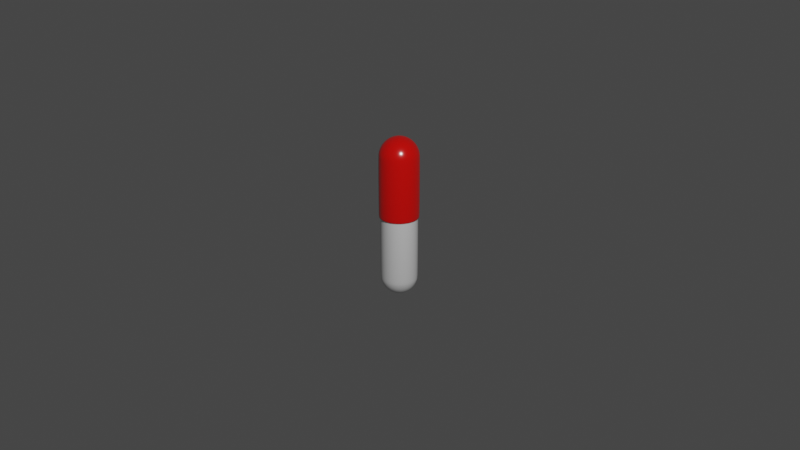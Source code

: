 # Source: pill.blend  (saved by Blender 2.83.20; exported with 4.5.12 LTS)
import bpy
from mathutils import Matrix  # noqa: F401  (used for matrix-valued properties, if any)

bpy.ops.wm.read_factory_settings(use_empty=True)
scene = bpy.context.scene
scene.name = 'Scene'

# ---- collections
col_collection = bpy.data.collections.new('Collection'); scene.collection.children.link(col_collection)
col_pill = bpy.data.collections.new('Pill'); scene.collection.children.link(col_pill)

# ---- materials (node trees are filled in below, after node groups)
mat_material_002 = bpy.data.materials.new('Material.002')
mat_material_002.use_transparent_shadow = False
mat_material_001 = bpy.data.materials.new('Material.001')
mat_material_001.use_transparent_shadow = False

# ---- node groups
ng_auto_smooth = bpy.data.node_groups.new('Auto Smooth', 'GeometryNodeTree')
_s = ng_auto_smooth.interface.new_socket(name='Geometry', in_out='OUTPUT', socket_type='NodeSocketGeometry')
_s = ng_auto_smooth.interface.new_socket(name='Geometry', in_out='INPUT', socket_type='NodeSocketGeometry')
_s = ng_auto_smooth.interface.new_socket(name='Angle', in_out='INPUT', socket_type='NodeSocketFloat')
_s.subtype = 'ANGLE'
_s.min_value = 0.0
_s.max_value = 3.142
ng_auto_smooth.is_modifier = True
_N = ng_auto_smooth.nodes; _L = ng_auto_smooth.links
n0 = _N.new('NodeGroupOutput'); n0.name = 'Group Output'; n0.location = (480, -100)
n1 = _N.new('NodeGroupInput'); n1.name = 'Group Input'; n1.location = (-420, -300)
n2 = _N.new('NodeGroupInput'); n2.name = 'Group Input.001'; n2.location = (-60, -100)
n3 = _N.new('GeometryNodeSetShadeSmooth'); n3.name = 'Set Shade Smooth'; n3.location = (120, -100)
n3.domain = 'EDGE'
n4 = _N.new('GeometryNodeSetShadeSmooth'); n4.name = 'Set Shade Smooth.001'; n4.location = (300, -100)
n5 = _N.new('GeometryNodeInputMeshEdgeAngle'); n5.name = 'Edge Angle'; n5.location = (-420, -220)
n6 = _N.new('GeometryNodeInputEdgeSmooth'); n6.name = 'Is Edge Smooth'; n6.location = (-60, -160)
n7 = _N.new('GeometryNodeInputShadeSmooth'); n7.name = 'Is Face Smooth'; n7.location = (-240, -340)
n8 = _N.new('FunctionNodeBooleanMath'); n8.name = 'Boolean Math'; n8.location = (-60, -220)
n9 = _N.new('FunctionNodeCompare'); n9.name = 'Compare'; n9.location = (-240, -180)
n9.operation = 'LESS_EQUAL'
_L.new(n5.outputs[0], n9.inputs[0])
_L.new(n4.outputs[0], n0.inputs[0])
_L.new(n1.outputs[1], n9.inputs[1])
_L.new(n9.outputs[0], n8.inputs[0])
_L.new(n7.outputs[0], n8.inputs[1])
_L.new(n2.outputs[0], n3.inputs[0])
_L.new(n6.outputs[0], n3.inputs[1])
_L.new(n3.outputs[0], n4.inputs[0])
_L.new(n8.outputs[0], n3.inputs[2])
n0.is_active_output = True

# ---- material node trees
mat_material_002.use_nodes = True; mat_material_002.node_tree.nodes.clear()
_N = mat_material_002.node_tree.nodes; _L = mat_material_002.node_tree.links
n0 = _N.new('ShaderNodeBsdfPrincipled'); n0.name = 'Principled BSDF'; n0.location = (10, 300)
n0.distribution = 'GGX'
n0.subsurface_method = 'BURLEY'
n0.inputs[0].default_value = (0.8, 0.001717, 0.0, 1.0)
n0.inputs[2].default_value = 0.2083
n0.inputs[3].default_value = 1.45
n0.inputs[13].default_value = 0.85
n0.inputs[27].default_value = (0.0, 0.0, 0.0, 1.0)
n0.inputs[28].default_value = 1.0
n1 = _N.new('ShaderNodeOutputMaterial'); n1.name = 'Material Output'; n1.location = (300, 300)
_L.new(n0.outputs[0], n1.inputs[0])
n1.is_active_output = True
mat_material_001.use_nodes = True; mat_material_001.node_tree.nodes.clear()
_N = mat_material_001.node_tree.nodes; _L = mat_material_001.node_tree.links
n0 = _N.new('ShaderNodeBsdfPrincipled'); n0.name = 'Principled BSDF'; n0.location = (10, 300)
n0.distribution = 'GGX'
n0.subsurface_method = 'BURLEY'
n0.inputs[2].default_value = 0.2583
n0.inputs[3].default_value = 1.45
n0.inputs[13].default_value = 0.8
n0.inputs[27].default_value = (0.0, 0.0, 0.0, 1.0)
n0.inputs[28].default_value = 1.0
n1 = _N.new('ShaderNodeOutputMaterial'); n1.name = 'Material Output'; n1.location = (300, 300)
_L.new(n0.outputs[0], n1.inputs[0])
n1.is_active_output = True

# ---- world
world_world = bpy.data.worlds.new('World'); scene.world = world_world
world_world.use_nodes = True; world_world.node_tree.nodes.clear()
_N = world_world.node_tree.nodes; _L = world_world.node_tree.links
n0 = _N.new('ShaderNodeOutputWorld'); n0.name = 'World Output'; n0.location = (300, 300)
n1 = _N.new('ShaderNodeBackground'); n1.name = 'Background'; n1.location = (10, 300)
n1.inputs[0].default_value = (0.05088, 0.05088, 0.05088, 1.0)
_L.new(n1.outputs[0], n0.inputs[0])
n0.is_active_output = True
world_world.color = (0.05088, 0.05088, 0.05088)
world_world.use_sun_shadow = False
world_world.sun_shadow_jitter_overblur = 0.0

# ---- cameras
cam_camera = bpy.data.cameras.new('Camera')
cam_camera.clip_end = 100.0
cam_camera.ortho_scale = 7.314

# ---- lights
light_light = bpy.data.lights.new('Light', 'POINT')
light_light.transmission_factor = 0.0
light_light.energy = 1000.0
light_light.shadow_soft_size = 0.1
light_light.shadow_maximum_resolution = 0.006
light_light.use_absolute_resolution = True

# ---- meshes
me_sphere_001 = bpy.data.meshes.new('Sphere.001')
me_sphere_001.from_pydata([(-7.131e-15, 1.08, 6.556), (1.843e-08, 1.06, 6.767), (3.614e-08, 0.9981, 6.969), (5.247e-08, 0.8983, 7.156), (6.679e-08, 0.7639, 7.32), (7.853e-08, 0.6002, 7.454), (8.726e-08, 0.4134, 7.554), (9.263e-08, 0.2108, 7.616), (-0.4134, 0.9981, 6.556), (-0.4055, 0.979, 6.767), (-0.382, 0.9222, 6.969), (-0.3438, 0.8299, 7.156), (-0.2923, 0.7058, 7.32), (-0.2297, 0.5545, 7.454), (-0.1582, 0.382, 7.554), (-0.08066, 0.1947, 7.616), (-0.7639, 0.7639, 6.556), (-0.7493, 0.7493, 6.767), (-0.7058, 0.7058, 6.969), (-0.6352, 0.6352, 7.156), (-0.5402, 0.5402, 7.32), (-0.4244, 0.4244, 7.454), (-0.2923, 0.2923, 7.554), (-0.149, 0.149, 7.616), (-0.9981, 0.4134, 6.556), (-0.979, 0.4055, 6.767), (-0.9222, 0.382, 6.969), (-0.8299, 0.3438, 7.156), (-0.7058, 0.2923, 7.32), (-0.5545, 0.2297, 7.454), (-0.382, 0.1582, 7.554), (-0.1947, 0.08066, 7.616), (-1.08, -4.776e-07, 6.556), (-1.06, -4.132e-07, 6.767), (-0.9981, -4.776e-07, 6.969), (-0.8983, -4.454e-07, 7.156), (-0.7639, -4.293e-07, 7.32), (-0.6002, -4.132e-07, 7.454), (-0.4134, -4.293e-07, 7.554), (-0.2108, -3.729e-07, 7.616), (-0.9981, -0.4134, 6.556), (-0.979, -0.4055, 6.767), (-0.9222, -0.382, 6.969), (-0.8299, -0.3438, 7.156), (-0.7058, -0.2923, 7.32), (-0.5545, -0.2297, 7.454), (-0.382, -0.1582, 7.554), (-0.1947, -0.08066, 7.616), (-0.7639, -0.7639, 6.556), (-0.7493, -0.7493, 6.767), (-0.7058, -0.7058, 6.969), (-0.6352, -0.6352, 7.156), (-0.5402, -0.5402, 7.32), (-0.4244, -0.4244, 7.454), (-0.2923, -0.2923, 7.554), (-0.149, -0.149, 7.616), (-0.4134, -0.9981, 6.556), (-0.4055, -0.979, 6.767), (-0.382, -0.9222, 6.969), (-0.3438, -0.8299, 7.156), (-0.2923, -0.7058, 7.32), (-0.2297, -0.5545, 7.454), (-0.1582, -0.382, 7.554), (-0.08066, -0.1947, 7.616), (2.517e-07, -1.08, 6.556), (1.735e-07, -1.06, 6.767), (3.2e-07, -0.9981, 6.969), (3.041e-07, -0.8983, 7.156), (1.575e-07, -0.7639, 7.32), (2.497e-07, -0.6002, 7.454), (2.745e-07, -0.4134, 7.554), (1.511e-07, -0.2108, 7.616), (9.445e-08, -3.52e-07, 7.636), (0.4134, -0.9981, 6.556), (0.4055, -0.979, 6.767), (0.382, -0.9222, 6.969), (0.3438, -0.8299, 7.156), (0.2923, -0.7058, 7.32), (0.2297, -0.5545, 7.454), (0.1582, -0.382, 7.554), (0.08066, -0.1947, 7.616), (0.7639, -0.7639, 6.556), (0.7493, -0.7493, 6.767), (0.7058, -0.7058, 6.969), (0.6352, -0.6352, 7.156), (0.5402, -0.5402, 7.32), (0.4244, -0.4244, 7.454), (0.2923, -0.2923, 7.554), (0.149, -0.149, 7.616), (0.9981, -0.4134, 6.556), (0.979, -0.4055, 6.767), (0.9222, -0.382, 6.969), (0.8299, -0.3438, 7.156), (0.7058, -0.2923, 7.32), (0.5545, -0.2297, 7.454), (0.382, -0.1582, 7.554), (0.1947, -0.08066, 7.616), (1.08, 6.98e-08, 6.556), (1.06, -5.899e-08, 6.767), (0.9981, 6.98e-08, 6.969), (0.8983, 1.02e-07, 7.156), (0.7639, -9.119e-08, 7.32), (0.6002, -7.509e-08, 7.454), (0.4134, -1.073e-07, 7.554), (0.2108, -2.844e-07, 7.616), (0.9981, 0.4134, 6.556), (0.979, 0.4055, 6.767), (0.9222, 0.382, 6.969), (0.8299, 0.3438, 7.156), (0.7058, 0.2923, 7.32), (0.5545, 0.2297, 7.454), (0.382, 0.1582, 7.554), (0.1947, 0.08066, 7.616), (0.7639, 0.7639, 6.556), (0.7493, 0.7493, 6.767), (0.7058, 0.7058, 6.969), (0.6352, 0.6352, 7.156), (0.5402, 0.5402, 7.32), (0.4244, 0.4244, 7.454), (0.2923, 0.2923, 7.554), (0.149, 0.149, 7.616), (0.4134, 0.9981, 6.556), (0.4055, 0.979, 6.767), (0.382, 0.9222, 6.969), (0.3438, 0.8299, 7.156), (0.2923, 0.7058, 7.32), (0.2297, 0.5545, 7.454), (0.1582, 0.382, 7.554), (0.08066, 0.1947, 7.616), (-3.221e-07, 1.08, 3.321), (-0.4134, 0.9981, 3.321), (-0.7639, 0.7639, 3.321), (-0.9981, 0.4134, 3.321), (-1.08, -4.776e-07, 3.321), (-0.9981, -0.4134, 3.321), (-0.7639, -0.7639, 3.321), (-0.4134, -0.9981, 3.321), (-7.047e-08, -1.08, 3.321), (0.4134, -0.9981, 3.321), (0.7639, -0.7639, 3.321), (0.9981, -0.4134, 3.321), (1.08, 6.98e-08, 3.321), (0.9981, 0.4134, 3.321), (0.7639, 0.7639, 3.321), (0.4134, 0.9981, 3.321), (-4.606e-10, 0.9725, 6.551), (1.661e-08, 0.9536, 6.746), (3.257e-08, 0.8981, 6.929), (4.728e-08, 0.8081, 7.097), (6.016e-08, 0.6869, 7.244), (7.073e-08, 0.5393, 7.365), (7.857e-08, 0.371, 7.455), (8.339e-08, 0.1884, 7.51), (-0.3721, 0.8984, 6.551), (-0.3649, 0.881, 6.746), (-0.3437, 0.8298, 6.929), (-0.3092, 0.7466, 7.097), (-0.2629, 0.6346, 7.244), (-0.2064, 0.4982, 7.365), (-0.142, 0.3427, 7.455), (-0.07211, 0.1741, 7.51), (-0.6876, 0.6876, 6.551), (-0.6743, 0.6743, 6.746), (-0.6351, 0.6351, 6.929), (-0.5714, 0.5714, 7.097), (-0.4857, 0.4857, 7.244), (-0.3813, 0.3813, 7.365), (-0.2623, 0.2623, 7.455), (-0.1332, 0.1332, 7.51), (-0.8984, 0.3721, 6.551), (-0.881, 0.3649, 6.746), (-0.8298, 0.3437, 6.929), (-0.7466, 0.3092, 7.097), (-0.6346, 0.2629, 7.244), (-0.4982, 0.2064, 7.365), (-0.3427, 0.142, 7.455), (-0.1741, 0.07211, 7.51), (-0.9725, -4.776e-07, 6.551), (-0.9536, -4.132e-07, 6.746), (-0.8981, -4.776e-07, 6.929), (-0.8081, -4.454e-07, 7.097), (-0.6869, -4.293e-07, 7.244), (-0.5393, -4.132e-07, 7.365), (-0.371, -4.293e-07, 7.455), (-0.1884, -3.729e-07, 7.51), (-0.8984, -0.3721, 6.551), (-0.881, -0.3649, 6.746), (-0.8298, -0.3437, 6.929), (-0.7466, -0.3092, 7.097), (-0.6346, -0.2629, 7.244), (-0.4982, -0.2064, 7.365), (-0.3427, -0.142, 7.455), (-0.1741, -0.07211, 7.51), (-0.6876, -0.6876, 6.551), (-0.6743, -0.6743, 6.746), (-0.6351, -0.6351, 6.929), (-0.5714, -0.5714, 7.097), (-0.4857, -0.4857, 7.244), (-0.3813, -0.3813, 7.365), (-0.2623, -0.2623, 7.455), (-0.1332, -0.1332, 7.51), (-0.3721, -0.8984, 6.551), (-0.3649, -0.881, 6.746), (-0.3437, -0.8298, 6.929), (-0.3092, -0.7466, 7.097), (-0.2629, -0.6346, 7.244), (-0.2064, -0.4982, 7.365), (-0.142, -0.3427, 7.455), (-0.07211, -0.1741, 7.51), (2.512e-07, -0.9725, 6.551), (1.717e-07, -0.9536, 6.746), (3.164e-07, -0.8981, 6.929), (2.989e-07, -0.8081, 7.097), (1.508e-07, -0.6869, 7.244), (2.419e-07, -0.5393, 7.365), (2.658e-07, -0.371, 7.455), (1.419e-07, -0.1884, 7.51), (8.5e-08, -3.52e-07, 7.528), (0.3721, -0.8984, 6.551), (0.3649, -0.881, 6.746), (0.3437, -0.8298, 6.929), (0.3092, -0.7466, 7.097), (0.2629, -0.6346, 7.244), (0.2064, -0.4982, 7.365), (0.142, -0.3427, 7.455), (0.07211, -0.1741, 7.51), (0.6876, -0.6876, 6.551), (0.6743, -0.6743, 6.746), (0.6351, -0.6351, 6.929), (0.5714, -0.5714, 7.097), (0.4857, -0.4857, 7.244), (0.3813, -0.3813, 7.365), (0.2623, -0.2623, 7.455), (0.1332, -0.1332, 7.51), (0.8984, -0.3721, 6.551), (0.881, -0.3649, 6.746), (0.8298, -0.3437, 6.929), (0.7466, -0.3092, 7.097), (0.6346, -0.2629, 7.244), (0.4982, -0.2064, 7.365), (0.3427, -0.142, 7.455), (0.1741, -0.07211, 7.51), (0.9725, 6.98e-08, 6.551), (0.9536, -5.899e-08, 6.746), (0.8981, 6.98e-08, 6.929), (0.8081, 1.02e-07, 7.097), (0.6869, -9.119e-08, 7.244), (0.5393, -7.509e-08, 7.365), (0.371, -1.073e-07, 7.455), (0.1884, -2.844e-07, 7.51), (0.8984, 0.3721, 6.551), (0.881, 0.3649, 6.746), (0.8298, 0.3437, 6.929), (0.7466, 0.3092, 7.097), (0.6346, 0.2629, 7.244), (0.4982, 0.2064, 7.365), (0.3427, 0.142, 7.455), (0.1741, 0.07211, 7.51), (0.6876, 0.6876, 6.551), (0.6743, 0.6743, 6.746), (0.6351, 0.6351, 6.929), (0.5714, 0.5714, 7.097), (0.4857, 0.4857, 7.244), (0.3813, 0.3813, 7.365), (0.2623, 0.2623, 7.455), (0.1332, 0.1332, 7.51), (0.3721, 0.8984, 6.551), (0.3649, 0.881, 6.746), (0.3437, 0.8298, 6.929), (0.3092, 0.7466, 7.097), (0.2629, 0.6346, 7.244), (0.2064, 0.4982, 7.365), (0.142, 0.3427, 7.455), (0.07211, 0.1741, 7.51), (-3.221e-07, 0.9723, 3.321), (-0.3721, 0.8983, 3.321), (-0.6875, 0.6875, 3.321), (-0.8983, 0.3721, 3.321), (-0.9723, -4.776e-07, 3.321), (-0.8983, -0.3721, 3.321), (-0.6875, -0.6875, 3.321), (-0.3721, -0.8983, 3.321), (-7.047e-08, -0.9723, 3.321), (0.3721, -0.8983, 3.321), (0.6875, -0.6875, 3.321), (0.8983, -0.3721, 3.321), (0.9723, 6.98e-08, 3.321), (0.8983, 0.3721, 3.321), (0.6875, 0.6875, 3.321), (0.3721, 0.8983, 3.321), (-3.221e-07, 0.9863, 3.321), (-0.3774, 0.9112, 3.321), (-0.6974, 0.6974, 3.321), (-0.9112, 0.3774, 3.321), (-0.9863, -4.776e-07, 3.321), (-0.9112, -0.3774, 3.321), (-0.6974, -0.6974, 3.321), (-0.3774, -0.9112, 3.321), (-7.047e-08, -0.9863, 3.321), (0.3774, -0.9112, 3.321), (0.6974, -0.6974, 3.321), (0.9112, -0.3774, 3.321), (0.9863, 6.98e-08, 3.321), (0.9112, 0.3774, 3.321), (0.6974, 0.6974, 3.321), (0.3774, 0.9112, 3.321), (-3.221e-07, 1.061, 3.321), (-0.406, 0.9802, 3.321), (-0.7502, 0.7502, 3.321), (-0.9802, 0.406, 3.321), (-1.061, -4.776e-07, 3.321), (-0.9802, -0.406, 3.321), (-0.7502, -0.7502, 3.321), (-0.406, -0.9802, 3.321), (-7.047e-08, -1.061, 3.321), (0.406, -0.9802, 3.321), (0.7502, -0.7502, 3.321), (0.9802, -0.406, 3.321), (1.061, 6.98e-08, 3.321), (0.9802, 0.406, 3.321), (0.7502, 0.7502, 3.321), (0.406, 0.9802, 3.321)], [], [(7, 6, 14, 15), (72, 7, 15), (1, 0, 8, 9), (2, 1, 9, 10), (3, 2, 10, 11), (4, 3, 11, 12), (5, 4, 12, 13), (6, 5, 13, 14), (14, 13, 21, 22), (15, 14, 22, 23), (72, 15, 23), (9, 8, 16, 17), (10, 9, 17, 18), (11, 10, 18, 19), (12, 11, 19, 20), (13, 12, 20, 21), (18, 17, 25, 26), (19, 18, 26, 27), (20, 19, 27, 28), (21, 20, 28, 29), (22, 21, 29, 30), (23, 22, 30, 31), (72, 23, 31), (17, 16, 24, 25), (30, 29, 37, 38), (31, 30, 38, 39), (72, 31, 39), (25, 24, 32, 33), (26, 25, 33, 34), (27, 26, 34, 35), (28, 27, 35, 36), (29, 28, 36, 37), (35, 34, 42, 43), (36, 35, 43, 44), (37, 36, 44, 45), (38, 37, 45, 46), (39, 38, 46, 47), (72, 39, 47), (33, 32, 40, 41), (34, 33, 41, 42), (47, 46, 54, 55), (72, 47, 55), (41, 40, 48, 49), (42, 41, 49, 50), (43, 42, 50, 51), (44, 43, 51, 52), (45, 44, 52, 53), (46, 45, 53, 54), (52, 51, 59, 60), (53, 52, 60, 61), (54, 53, 61, 62), (55, 54, 62, 63), (72, 55, 63), (49, 48, 56, 57), (50, 49, 57, 58), (51, 50, 58, 59), (72, 63, 71), (57, 56, 64, 65), (58, 57, 65, 66), (59, 58, 66, 67), (60, 59, 67, 68), (61, 60, 68, 69), (62, 61, 69, 70), (63, 62, 70, 71), (68, 67, 76, 77), (69, 68, 77, 78), (70, 69, 78, 79), (71, 70, 79, 80), (72, 71, 80), (65, 64, 73, 74), (66, 65, 74, 75), (67, 66, 75, 76), (72, 80, 88), (74, 73, 81, 82), (75, 74, 82, 83), (76, 75, 83, 84), (77, 76, 84, 85), (78, 77, 85, 86), (79, 78, 86, 87), (80, 79, 87, 88), (86, 85, 93, 94), (87, 86, 94, 95), (88, 87, 95, 96), (72, 88, 96), (82, 81, 89, 90), (83, 82, 90, 91), (84, 83, 91, 92), (85, 84, 92, 93), (90, 89, 97, 98), (91, 90, 98, 99), (92, 91, 99, 100), (93, 92, 100, 101), (94, 93, 101, 102), (95, 94, 102, 103), (96, 95, 103, 104), (72, 96, 104), (102, 101, 109, 110), (103, 102, 110, 111), (104, 103, 111, 112), (72, 104, 112), (98, 97, 105, 106), (99, 98, 106, 107), (100, 99, 107, 108), (101, 100, 108, 109), (107, 106, 114, 115), (108, 107, 115, 116), (109, 108, 116, 117), (110, 109, 117, 118), (111, 110, 118, 119), (112, 111, 119, 120), (72, 112, 120), (106, 105, 113, 114), (119, 118, 126, 127), (120, 119, 127, 128), (72, 120, 128), (114, 113, 121, 122), (115, 114, 122, 123), (116, 115, 123, 124), (117, 116, 124, 125), (118, 117, 125, 126), (124, 123, 2, 3), (125, 124, 3, 4), (126, 125, 4, 5), (127, 126, 5, 6), (128, 127, 6, 7), (72, 128, 7), (122, 121, 0, 1), (123, 122, 1, 2), (48, 40, 134, 135), (0, 121, 144, 129), (113, 105, 142, 143), (16, 8, 130, 131), (32, 24, 132, 133), (97, 89, 140, 141), (81, 73, 138, 139), (56, 48, 135, 136), (121, 113, 143, 144), (40, 32, 133, 134), (89, 81, 139, 140), (24, 16, 131, 132), (105, 97, 141, 142), (73, 64, 137, 138), (8, 0, 129, 130), (64, 56, 136, 137), (152, 160, 159, 151), (217, 160, 152), (146, 154, 153, 145), (147, 155, 154, 146), (148, 156, 155, 147), (149, 157, 156, 148), (150, 158, 157, 149), (151, 159, 158, 150), (159, 167, 166, 158), (160, 168, 167, 159), (217, 168, 160), (154, 162, 161, 153), (155, 163, 162, 154), (156, 164, 163, 155), (157, 165, 164, 156), (158, 166, 165, 157), (163, 171, 170, 162), (164, 172, 171, 163), (165, 173, 172, 164), (166, 174, 173, 165), (167, 175, 174, 166), (168, 176, 175, 167), (217, 176, 168), (162, 170, 169, 161), (175, 183, 182, 174), (176, 184, 183, 175), (217, 184, 176), (170, 178, 177, 169), (171, 179, 178, 170), (172, 180, 179, 171), (173, 181, 180, 172), (174, 182, 181, 173), (180, 188, 187, 179), (181, 189, 188, 180), (182, 190, 189, 181), (183, 191, 190, 182), (184, 192, 191, 183), (217, 192, 184), (178, 186, 185, 177), (179, 187, 186, 178), (192, 200, 199, 191), (217, 200, 192), (186, 194, 193, 185), (187, 195, 194, 186), (188, 196, 195, 187), (189, 197, 196, 188), (190, 198, 197, 189), (191, 199, 198, 190), (197, 205, 204, 196), (198, 206, 205, 197), (199, 207, 206, 198), (200, 208, 207, 199), (217, 208, 200), (194, 202, 201, 193), (195, 203, 202, 194), (196, 204, 203, 195), (217, 216, 208), (202, 210, 209, 201), (203, 211, 210, 202), (204, 212, 211, 203), (205, 213, 212, 204), (206, 214, 213, 205), (207, 215, 214, 206), (208, 216, 215, 207), (213, 222, 221, 212), (214, 223, 222, 213), (215, 224, 223, 214), (216, 225, 224, 215), (217, 225, 216), (210, 219, 218, 209), (211, 220, 219, 210), (212, 221, 220, 211), (217, 233, 225), (219, 227, 226, 218), (220, 228, 227, 219), (221, 229, 228, 220), (222, 230, 229, 221), (223, 231, 230, 222), (224, 232, 231, 223), (225, 233, 232, 224), (231, 239, 238, 230), (232, 240, 239, 231), (233, 241, 240, 232), (217, 241, 233), (227, 235, 234, 226), (228, 236, 235, 227), (229, 237, 236, 228), (230, 238, 237, 229), (235, 243, 242, 234), (236, 244, 243, 235), (237, 245, 244, 236), (238, 246, 245, 237), (239, 247, 246, 238), (240, 248, 247, 239), (241, 249, 248, 240), (217, 249, 241), (247, 255, 254, 246), (248, 256, 255, 247), (249, 257, 256, 248), (217, 257, 249), (243, 251, 250, 242), (244, 252, 251, 243), (245, 253, 252, 244), (246, 254, 253, 245), (252, 260, 259, 251), (253, 261, 260, 252), (254, 262, 261, 253), (255, 263, 262, 254), (256, 264, 263, 255), (257, 265, 264, 256), (217, 265, 257), (251, 259, 258, 250), (264, 272, 271, 263), (265, 273, 272, 264), (217, 273, 265), (259, 267, 266, 258), (260, 268, 267, 259), (261, 269, 268, 260), (262, 270, 269, 261), (263, 271, 270, 262), (269, 148, 147, 268), (270, 149, 148, 269), (271, 150, 149, 270), (272, 151, 150, 271), (273, 152, 151, 272), (217, 152, 273), (267, 146, 145, 266), (268, 147, 146, 267), (193, 280, 279, 185), (145, 274, 289, 266), (258, 288, 287, 250), (161, 276, 275, 153), (177, 278, 277, 169), (242, 286, 285, 234), (226, 284, 283, 218), (201, 281, 280, 193), (266, 289, 288, 258), (185, 279, 278, 177), (234, 285, 284, 226), (169, 277, 276, 161), (250, 287, 286, 242), (218, 283, 282, 209), (153, 275, 274, 145), (209, 282, 281, 201), (291, 290, 274, 275), (292, 291, 275, 276), (293, 292, 276, 277), (294, 293, 277, 278), (295, 294, 278, 279), (296, 295, 279, 280), (297, 296, 280, 281), (298, 297, 281, 282), (299, 298, 282, 283), (300, 299, 283, 284), (301, 300, 284, 285), (302, 301, 285, 286), (303, 302, 286, 287), (304, 303, 287, 288), (305, 304, 288, 289), (290, 305, 289, 274), (306, 321, 305, 290), (321, 320, 304, 305), (320, 319, 303, 304), (319, 318, 302, 303), (318, 317, 301, 302), (317, 316, 300, 301), (316, 315, 299, 300), (315, 314, 298, 299), (314, 313, 297, 298), (313, 312, 296, 297), (312, 311, 295, 296), (311, 310, 294, 295), (310, 309, 293, 294), (309, 308, 292, 293), (308, 307, 291, 292), (307, 306, 290, 291), (130, 129, 306, 307), (131, 130, 307, 308), (132, 131, 308, 309), (133, 132, 309, 310), (134, 133, 310, 311), (135, 134, 311, 312), (136, 135, 312, 313), (137, 136, 313, 314), (138, 137, 314, 315), (139, 138, 315, 316), (140, 139, 316, 317), (141, 140, 317, 318), (142, 141, 318, 319), (143, 142, 319, 320), (144, 143, 320, 321), (129, 144, 321, 306)])
me_sphere_001.polygons.foreach_set('use_smooth', [True] * 336)
_uv = me_sphere_001.uv_layers.new(name='UVMap')
_uv.uv.foreach_set('vector', [0.75, 0.0625, 0.75, 0.125, 0.6875, 0.125, 0.6875, 0.0625, 0.7187, 0.0, 0.75, 0.0625, 0.6875, 0.0625, 0.75, 0.4375, 0.75, 0.5, 0.6875, 0.5, 0.6875, 0.4375, 0.75, 0.375, 0.75, 0.4375, 0.6875, 0.4375, 0.6875, 0.375, 0.75, 0.3125, 0.75, 0.375, 0.6875, 0.375, 0.6875, 0.3125, 0.75, 0.25, 0.75, 0.3125, 0.6875, 0.3125, 0.6875, 0.25, 0.75, 0.1875, 0.75, 0.25, 0.6875, 0.25, 0.6875, 0.1875, 0.75, 0.125, 0.75, 0.1875, 0.6875, 0.1875, 0.6875, 0.125, 0.6875, 0.125, 0.6875, 0.1875, 0.625, 0.1875, 0.625, 0.125, 0.6875, 0.0625, 0.6875, 0.125, 0.625, 0.125, 0.625, 0.0625, 0.6562, 0.0, 0.6875, 0.0625, 0.625, 0.0625, 0.6875, 0.4375, 0.6875, 0.5, 0.625, 0.5, 0.625, 0.4375, 0.6875, 0.375, 0.6875, 0.4375, 0.625, 0.4375, 0.625, 0.375, 0.6875, 0.3125, 0.6875, 0.375, 0.625, 0.375, 0.625, 0.3125, 0.6875, 0.25, 0.6875, 0.3125, 0.625, 0.3125, 0.625, 0.25, 0.6875, 0.1875, 0.6875, 0.25, 0.625, 0.25, 0.625, 0.1875, 0.625, 0.375, 0.625, 0.4375, 0.5625, 0.4375, 0.5625, 0.375, 0.625, 0.3125, 0.625, 0.375, 0.5625, 0.375, 0.5625, 0.3125, 0.625, 0.25, 0.625, 0.3125, 0.5625, 0.3125, 0.5625, 0.25, 0.625, 0.1875, 0.625, 0.25, 0.5625, 0.25, 0.5625, 0.1875, 0.625, 0.125, 0.625, 0.1875, 0.5625, 0.1875, 0.5625, 0.125, 0.625, 0.0625, 0.625, 0.125, 0.5625, 0.125, 0.5625, 0.0625, 0.5937, 0.0, 0.625, 0.0625, 0.5625, 0.0625, 0.625, 0.4375, 0.625, 0.5, 0.5625, 0.5, 0.5625, 0.4375, 0.5625, 0.125, 0.5625, 0.1875, 0.5, 0.1875, 0.5, 0.125, 0.5625, 0.0625, 0.5625, 0.125, 0.5, 0.125, 0.5, 0.0625, 0.5312, 0.0, 0.5625, 0.0625, 0.5, 0.0625, 0.5625, 0.4375, 0.5625, 0.5, 0.5, 0.5, 0.5, 0.4375, 0.5625, 0.375, 0.5625, 0.4375, 0.5, 0.4375, 0.5, 0.375, 0.5625, 0.3125, 0.5625, 0.375, 0.5, 0.375, 0.5, 0.3125, 0.5625, 0.25, 0.5625, 0.3125, 0.5, 0.3125, 0.5, 0.25, 0.5625, 0.1875, 0.5625, 0.25, 0.5, 0.25, 0.5, 0.1875, 0.5, 0.3125, 0.5, 0.375, 0.4375, 0.375, 0.4375, 0.3125, 0.5, 0.25, 0.5, 0.3125, 0.4375, 0.3125, 0.4375, 0.25, 0.5, 0.1875, 0.5, 0.25, 0.4375, 0.25, 0.4375, 0.1875, 0.5, 0.125, 0.5, 0.1875, 0.4375, 0.1875, 0.4375, 0.125, 0.5, 0.0625, 0.5, 0.125, 0.4375, 0.125, 0.4375, 0.0625, 0.4687, 0.0, 0.5, 0.0625, 0.4375, 0.0625, 0.5, 0.4375, 0.5, 0.5, 0.4375, 0.5, 0.4375, 0.4375, 0.5, 0.375, 0.5, 0.4375, 0.4375, 0.4375, 0.4375, 0.375, 0.4375, 0.0625, 0.4375, 0.125, 0.375, 0.125, 0.375, 0.0625, 0.4062, 0.0, 0.4375, 0.0625, 0.375, 0.0625, 0.4375, 0.4375, 0.4375, 0.5, 0.375, 0.5, 0.375, 0.4375, 0.4375, 0.375, 0.4375, 0.4375, 0.375, 0.4375, 0.375, 0.375, 0.4375, 0.3125, 0.4375, 0.375, 0.375, 0.375, 0.375, 0.3125, 0.4375, 0.25, 0.4375, 0.3125, 0.375, 0.3125, 0.375, 0.25, 0.4375, 0.1875, 0.4375, 0.25, 0.375, 0.25, 0.375, 0.1875, 0.4375, 0.125, 0.4375, 0.1875, 0.375, 0.1875, 0.375, 0.125, 0.375, 0.25, 0.375, 0.3125, 0.3125, 0.3125, 0.3125, 0.25, 0.375, 0.1875, 0.375, 0.25, 0.3125, 0.25, 0.3125, 0.1875, 0.375, 0.125, 0.375, 0.1875, 0.3125, 0.1875, 0.3125, 0.125, 0.375, 0.0625, 0.375, 0.125, 0.3125, 0.125, 0.3125, 0.0625, 0.3437, 0.0, 0.375, 0.0625, 0.3125, 0.0625, 0.375, 0.4375, 0.375, 0.5, 0.3125, 0.5, 0.3125, 0.4375, 0.375, 0.375, 0.375, 0.4375, 0.3125, 0.4375, 0.3125, 0.375, 0.375, 0.3125, 0.375, 0.375, 0.3125, 0.375, 0.3125, 0.3125, 0.2812, 0.0, 0.3125, 0.0625, 0.25, 0.0625, 0.3125, 0.4375, 0.3125, 0.5, 0.25, 0.5, 0.25, 0.4375, 0.3125, 0.375, 0.3125, 0.4375, 0.25, 0.4375, 0.25, 0.375, 0.3125, 0.3125, 0.3125, 0.375, 0.25, 0.375, 0.25, 0.3125, 0.3125, 0.25, 0.3125, 0.3125, 0.25, 0.3125, 0.25, 0.25, 0.3125, 0.1875, 0.3125, 0.25, 0.25, 0.25, 0.25, 0.1875, 0.3125, 0.125, 0.3125, 0.1875, 0.25, 0.1875, 0.25, 0.125, 0.3125, 0.0625, 0.3125, 0.125, 0.25, 0.125, 0.25, 0.0625, 0.25, 0.25, 0.25, 0.3125, 0.1875, 0.3125, 0.1875, 0.25, 0.25, 0.1875, 0.25, 0.25, 0.1875, 0.25, 0.1875, 0.1875, 0.25, 0.125, 0.25, 0.1875, 0.1875, 0.1875, 0.1875, 0.125, 0.25, 0.0625, 0.25, 0.125, 0.1875, 0.125, 0.1875, 0.0625, 0.2188, 0.0, 0.25, 0.0625, 0.1875, 0.0625, 0.25, 0.4375, 0.25, 0.5, 0.1875, 0.5, 0.1875, 0.4375, 0.25, 0.375, 0.25, 0.4375, 0.1875, 0.4375, 0.1875, 0.375, 0.25, 0.3125, 0.25, 0.375, 0.1875, 0.375, 0.1875, 0.3125, 0.1563, 0.0, 0.1875, 0.0625, 0.125, 0.0625, 0.1875, 0.4375, 0.1875, 0.5, 0.125, 0.5, 0.125, 0.4375, 0.1875, 0.375, 0.1875, 0.4375, 0.125, 0.4375, 0.125, 0.375, 0.1875, 0.3125, 0.1875, 0.375, 0.125, 0.375, 0.125, 0.3125, 0.1875, 0.25, 0.1875, 0.3125, 0.125, 0.3125, 0.125, 0.25, 0.1875, 0.1875, 0.1875, 0.25, 0.125, 0.25, 0.125, 0.1875, 0.1875, 0.125, 0.1875, 0.1875, 0.125, 0.1875, 0.125, 0.125, 0.1875, 0.0625, 0.1875, 0.125, 0.125, 0.125, 0.125, 0.0625, 0.125, 0.1875, 0.125, 0.25, 0.0625, 0.25, 0.0625, 0.1875, 0.125, 0.125, 0.125, 0.1875, 0.0625, 0.1875, 0.0625, 0.125, 0.125, 0.0625, 0.125, 0.125, 0.0625, 0.125, 0.0625, 0.0625, 0.09375, 0.0, 0.125, 0.0625, 0.0625, 0.0625, 0.125, 0.4375, 0.125, 0.5, 0.0625, 0.5, 0.0625, 0.4375, 0.125, 0.375, 0.125, 0.4375, 0.0625, 0.4375, 0.0625, 0.375, 0.125, 0.3125, 0.125, 0.375, 0.0625, 0.375, 0.0625, 0.3125, 0.125, 0.25, 0.125, 0.3125, 0.0625, 0.3125, 0.0625, 0.25, 0.0625, 0.4375, 0.0625, 0.5, 0.0, 0.5, 2.98e-08, 0.4375, 0.0625, 0.375, 0.0625, 0.4375, 2.98e-08, 0.4375, 0.0, 0.375, 0.0625, 0.3125, 0.0625, 0.375, 0.0, 0.375, 0.0, 0.3125, 0.0625, 0.25, 0.0625, 0.3125, 0.0, 0.3125, 2.98e-08, 0.25, 0.0625, 0.1875, 0.0625, 0.25, 2.98e-08, 0.25, 2.98e-08, 0.1875, 0.0625, 0.125, 0.0625, 0.1875, 2.98e-08, 0.1875, 2.98e-08, 0.125, 0.0625, 0.0625, 0.0625, 0.125, 2.98e-08, 0.125, 2.384e-07, 0.0625, 0.03125, 0.0, 0.0625, 0.0625, 2.384e-07, 0.0625, 1.0, 0.1875, 1.0, 0.25, 0.9375, 0.25, 0.9375, 0.1875, 1.0, 0.125, 1.0, 0.1875, 0.9375, 0.1875, 0.9375, 0.125, 1.0, 0.0625, 1.0, 0.125, 0.9375, 0.125, 0.9375, 0.0625, 0.9688, 0.0, 1.0, 0.0625, 0.9375, 0.0625, 1.0, 0.4375, 1.0, 0.5, 0.9375, 0.5, 0.9375, 0.4375, 1.0, 0.375, 1.0, 0.4375, 0.9375, 0.4375, 0.9375, 0.375, 1.0, 0.3125, 1.0, 0.375, 0.9375, 0.375, 0.9375, 0.3125, 1.0, 0.25, 1.0, 0.3125, 0.9375, 0.3125, 0.9375, 0.25, 0.9375, 0.375, 0.9375, 0.4375, 0.875, 0.4375, 0.875, 0.375, 0.9375, 0.3125, 0.9375, 0.375, 0.875, 0.375, 0.875, 0.3125, 0.9375, 0.25, 0.9375, 0.3125, 0.875, 0.3125, 0.875, 0.25, 0.9375, 0.1875, 0.9375, 0.25, 0.875, 0.25, 0.875, 0.1875, 0.9375, 0.125, 0.9375, 0.1875, 0.875, 0.1875, 0.875, 0.125, 0.9375, 0.0625, 0.9375, 0.125, 0.875, 0.125, 0.875, 0.0625, 0.9063, 0.0, 0.9375, 0.0625, 0.875, 0.0625, 0.9375, 0.4375, 0.9375, 0.5, 0.875, 0.5, 0.875, 0.4375, 0.875, 0.125, 0.875, 0.1875, 0.8125, 0.1875, 0.8125, 0.125, 0.875, 0.0625, 0.875, 0.125, 0.8125, 0.125, 0.8125, 0.0625, 0.8438, 0.0, 0.875, 0.0625, 0.8125, 0.0625, 0.875, 0.4375, 0.875, 0.5, 0.8125, 0.5, 0.8125, 0.4375, 0.875, 0.375, 0.875, 0.4375, 0.8125, 0.4375, 0.8125, 0.375, 0.875, 0.3125, 0.875, 0.375, 0.8125, 0.375, 0.8125, 0.3125, 0.875, 0.25, 0.875, 0.3125, 0.8125, 0.3125, 0.8125, 0.25, 0.875, 0.1875, 0.875, 0.25, 0.8125, 0.25, 0.8125, 0.1875, 0.8125, 0.3125, 0.8125, 0.375, 0.75, 0.375, 0.75, 0.3125, 0.8125, 0.25, 0.8125, 0.3125, 0.75, 0.3125, 0.75, 0.25, 0.8125, 0.1875, 0.8125, 0.25, 0.75, 0.25, 0.75, 0.1875, 0.8125, 0.125, 0.8125, 0.1875, 0.75, 0.1875, 0.75, 0.125, 0.8125, 0.0625, 0.8125, 0.125, 0.75, 0.125, 0.75, 0.0625, 0.7812, 0.0, 0.8125, 0.0625, 0.75, 0.0625, 0.8125, 0.4375, 0.8125, 0.5, 0.75, 0.5, 0.75, 0.4375, 0.8125, 0.375, 0.8125, 0.4375, 0.75, 0.4375, 0.75, 0.375, 0.375, 0.5, 0.4375, 0.5, 0.4375, 0.5, 0.375, 0.5, 0.75, 0.5, 0.8125, 0.5, 0.8125, 0.5, 0.75, 0.5, 0.875, 0.5, 0.9375, 0.5, 0.9375, 0.5, 0.875, 0.5, 0.625, 0.5, 0.6875, 0.5, 0.6875, 0.5, 0.625, 0.5, 0.5, 0.5, 0.5625, 0.5, 0.5625, 0.5, 0.5, 0.5, 0.0, 0.5, 0.0625, 0.5, 0.0625, 0.5, 0.0, 0.5, 0.125, 0.5, 0.1875, 0.5, 0.1875, 0.5, 0.125, 0.5, 0.3125, 0.5, 0.375, 0.5, 0.375, 0.5, 0.3125, 0.5, 0.8125, 0.5, 0.875, 0.5, 0.875, 0.5, 0.8125, 0.5, 0.4375, 0.5, 0.5, 0.5, 0.5, 0.5, 0.4375, 0.5, 0.0625, 0.5, 0.125, 0.5, 0.125, 0.5, 0.0625, 0.5, 0.5625, 0.5, 0.625, 0.5, 0.625, 0.5, 0.5625, 0.5, 0.9375, 0.5, 1.0, 0.5, 1.0, 0.5, 0.9375, 0.5, 0.1875, 0.5, 0.25, 0.5, 0.25, 0.5, 0.1875, 0.5, 0.6875, 0.5, 0.75, 0.5, 0.75, 0.5, 0.6875, 0.5, 0.25, 0.5, 0.3125, 0.5, 0.3125, 0.5, 0.25, 0.5, 0.75, 0.0625, 0.6875, 0.0625, 0.6875, 0.125, 0.75, 0.125, 0.7187, 0.0, 0.6875, 0.0625, 0.75, 0.0625, 0.75, 0.4375, 0.6875, 0.4375, 0.6875, 0.5, 0.75, 0.5, 0.75, 0.375, 0.6875, 0.375, 0.6875, 0.4375, 0.75, 0.4375, 0.75, 0.3125, 0.6875, 0.3125, 0.6875, 0.375, 0.75, 0.375, 0.75, 0.25, 0.6875, 0.25, 0.6875, 0.3125, 0.75, 0.3125, 0.75, 0.1875, 0.6875, 0.1875, 0.6875, 0.25, 0.75, 0.25, 0.75, 0.125, 0.6875, 0.125, 0.6875, 0.1875, 0.75, 0.1875, 0.6875, 0.125, 0.625, 0.125, 0.625, 0.1875, 0.6875, 0.1875, 0.6875, 0.0625, 0.625, 0.0625, 0.625, 0.125, 0.6875, 0.125, 0.6562, 0.0, 0.625, 0.0625, 0.6875, 0.0625, 0.6875, 0.4375, 0.625, 0.4375, 0.625, 0.5, 0.6875, 0.5, 0.6875, 0.375, 0.625, 0.375, 0.625, 0.4375, 0.6875, 0.4375, 0.6875, 0.3125, 0.625, 0.3125, 0.625, 0.375, 0.6875, 0.375, 0.6875, 0.25, 0.625, 0.25, 0.625, 0.3125, 0.6875, 0.3125, 0.6875, 0.1875, 0.625, 0.1875, 0.625, 0.25, 0.6875, 0.25, 0.625, 0.375, 0.5625, 0.375, 0.5625, 0.4375, 0.625, 0.4375, 0.625, 0.3125, 0.5625, 0.3125, 0.5625, 0.375, 0.625, 0.375, 0.625, 0.25, 0.5625, 0.25, 0.5625, 0.3125, 0.625, 0.3125, 0.625, 0.1875, 0.5625, 0.1875, 0.5625, 0.25, 0.625, 0.25, 0.625, 0.125, 0.5625, 0.125, 0.5625, 0.1875, 0.625, 0.1875, 0.625, 0.0625, 0.5625, 0.0625, 0.5625, 0.125, 0.625, 0.125, 0.5937, 0.0, 0.5625, 0.0625, 0.625, 0.0625, 0.625, 0.4375, 0.5625, 0.4375, 0.5625, 0.5, 0.625, 0.5, 0.5625, 0.125, 0.5, 0.125, 0.5, 0.1875, 0.5625, 0.1875, 0.5625, 0.0625, 0.5, 0.0625, 0.5, 0.125, 0.5625, 0.125, 0.5312, 0.0, 0.5, 0.0625, 0.5625, 0.0625, 0.5625, 0.4375, 0.5, 0.4375, 0.5, 0.5, 0.5625, 0.5, 0.5625, 0.375, 0.5, 0.375, 0.5, 0.4375, 0.5625, 0.4375, 0.5625, 0.3125, 0.5, 0.3125, 0.5, 0.375, 0.5625, 0.375, 0.5625, 0.25, 0.5, 0.25, 0.5, 0.3125, 0.5625, 0.3125, 0.5625, 0.1875, 0.5, 0.1875, 0.5, 0.25, 0.5625, 0.25, 0.5, 0.3125, 0.4375, 0.3125, 0.4375, 0.375, 0.5, 0.375, 0.5, 0.25, 0.4375, 0.25, 0.4375, 0.3125, 0.5, 0.3125, 0.5, 0.1875, 0.4375, 0.1875, 0.4375, 0.25, 0.5, 0.25, 0.5, 0.125, 0.4375, 0.125, 0.4375, 0.1875, 0.5, 0.1875, 0.5, 0.0625, 0.4375, 0.0625, 0.4375, 0.125, 0.5, 0.125, 0.4687, 0.0, 0.4375, 0.0625, 0.5, 0.0625, 0.5, 0.4375, 0.4375, 0.4375, 0.4375, 0.5, 0.5, 0.5, 0.5, 0.375, 0.4375, 0.375, 0.4375, 0.4375, 0.5, 0.4375, 0.4375, 0.0625, 0.375, 0.0625, 0.375, 0.125, 0.4375, 0.125, 0.4062, 0.0, 0.375, 0.0625, 0.4375, 0.0625, 0.4375, 0.4375, 0.375, 0.4375, 0.375, 0.5, 0.4375, 0.5, 0.4375, 0.375, 0.375, 0.375, 0.375, 0.4375, 0.4375, 0.4375, 0.4375, 0.3125, 0.375, 0.3125, 0.375, 0.375, 0.4375, 0.375, 0.4375, 0.25, 0.375, 0.25, 0.375, 0.3125, 0.4375, 0.3125, 0.4375, 0.1875, 0.375, 0.1875, 0.375, 0.25, 0.4375, 0.25, 0.4375, 0.125, 0.375, 0.125, 0.375, 0.1875, 0.4375, 0.1875, 0.375, 0.25, 0.3125, 0.25, 0.3125, 0.3125, 0.375, 0.3125, 0.375, 0.1875, 0.3125, 0.1875, 0.3125, 0.25, 0.375, 0.25, 0.375, 0.125, 0.3125, 0.125, 0.3125, 0.1875, 0.375, 0.1875, 0.375, 0.0625, 0.3125, 0.0625, 0.3125, 0.125, 0.375, 0.125, 0.3437, 0.0, 0.3125, 0.0625, 0.375, 0.0625, 0.375, 0.4375, 0.3125, 0.4375, 0.3125, 0.5, 0.375, 0.5, 0.375, 0.375, 0.3125, 0.375, 0.3125, 0.4375, 0.375, 0.4375, 0.375, 0.3125, 0.3125, 0.3125, 0.3125, 0.375, 0.375, 0.375, 0.2812, 0.0, 0.25, 0.0625, 0.3125, 0.0625, 0.3125, 0.4375, 0.25, 0.4375, 0.25, 0.5, 0.3125, 0.5, 0.3125, 0.375, 0.25, 0.375, 0.25, 0.4375, 0.3125, 0.4375, 0.3125, 0.3125, 0.25, 0.3125, 0.25, 0.375, 0.3125, 0.375, 0.3125, 0.25, 0.25, 0.25, 0.25, 0.3125, 0.3125, 0.3125, 0.3125, 0.1875, 0.25, 0.1875, 0.25, 0.25, 0.3125, 0.25, 0.3125, 0.125, 0.25, 0.125, 0.25, 0.1875, 0.3125, 0.1875, 0.3125, 0.0625, 0.25, 0.0625, 0.25, 0.125, 0.3125, 0.125, 0.25, 0.25, 0.1875, 0.25, 0.1875, 0.3125, 0.25, 0.3125, 0.25, 0.1875, 0.1875, 0.1875, 0.1875, 0.25, 0.25, 0.25, 0.25, 0.125, 0.1875, 0.125, 0.1875, 0.1875, 0.25, 0.1875, 0.25, 0.0625, 0.1875, 0.0625, 0.1875, 0.125, 0.25, 0.125, 0.2188, 0.0, 0.1875, 0.0625, 0.25, 0.0625, 0.25, 0.4375, 0.1875, 0.4375, 0.1875, 0.5, 0.25, 0.5, 0.25, 0.375, 0.1875, 0.375, 0.1875, 0.4375, 0.25, 0.4375, 0.25, 0.3125, 0.1875, 0.3125, 0.1875, 0.375, 0.25, 0.375, 0.1563, 0.0, 0.125, 0.0625, 0.1875, 0.0625, 0.1875, 0.4375, 0.125, 0.4375, 0.125, 0.5, 0.1875, 0.5, 0.1875, 0.375, 0.125, 0.375, 0.125, 0.4375, 0.1875, 0.4375, 0.1875, 0.3125, 0.125, 0.3125, 0.125, 0.375, 0.1875, 0.375, 0.1875, 0.25, 0.125, 0.25, 0.125, 0.3125, 0.1875, 0.3125, 0.1875, 0.1875, 0.125, 0.1875, 0.125, 0.25, 0.1875, 0.25, 0.1875, 0.125, 0.125, 0.125, 0.125, 0.1875, 0.1875, 0.1875, 0.1875, 0.0625, 0.125, 0.0625, 0.125, 0.125, 0.1875, 0.125, 0.125, 0.1875, 0.0625, 0.1875, 0.0625, 0.25, 0.125, 0.25, 0.125, 0.125, 0.0625, 0.125, 0.0625, 0.1875, 0.125, 0.1875, 0.125, 0.0625, 0.0625, 0.0625, 0.0625, 0.125, 0.125, 0.125, 0.09375, 0.0, 0.0625, 0.0625, 0.125, 0.0625, 0.125, 0.4375, 0.0625, 0.4375, 0.0625, 0.5, 0.125, 0.5, 0.125, 0.375, 0.0625, 0.375, 0.0625, 0.4375, 0.125, 0.4375, 0.125, 0.3125, 0.0625, 0.3125, 0.0625, 0.375, 0.125, 0.375, 0.125, 0.25, 0.0625, 0.25, 0.0625, 0.3125, 0.125, 0.3125, 0.0625, 0.4375, 2.98e-08, 0.4375, 0.0, 0.5, 0.0625, 0.5, 0.0625, 0.375, 0.0, 0.375, 2.98e-08, 0.4375, 0.0625, 0.4375, 0.0625, 0.3125, 0.0, 0.3125, 0.0, 0.375, 0.0625, 0.375, 0.0625, 0.25, 2.98e-08, 0.25, 0.0, 0.3125, 0.0625, 0.3125, 0.0625, 0.1875, 2.98e-08, 0.1875, 2.98e-08, 0.25, 0.0625, 0.25, 0.0625, 0.125, 2.98e-08, 0.125, 2.98e-08, 0.1875, 0.0625, 0.1875, 0.0625, 0.0625, 2.384e-07, 0.0625, 2.98e-08, 0.125, 0.0625, 0.125, 0.03125, 0.0, 2.384e-07, 0.0625, 0.0625, 0.0625, 1.0, 0.1875, 0.9375, 0.1875, 0.9375, 0.25, 1.0, 0.25, 1.0, 0.125, 0.9375, 0.125, 0.9375, 0.1875, 1.0, 0.1875, 1.0, 0.0625, 0.9375, 0.0625, 0.9375, 0.125, 1.0, 0.125, 0.9688, 0.0, 0.9375, 0.0625, 1.0, 0.0625, 1.0, 0.4375, 0.9375, 0.4375, 0.9375, 0.5, 1.0, 0.5, 1.0, 0.375, 0.9375, 0.375, 0.9375, 0.4375, 1.0, 0.4375, 1.0, 0.3125, 0.9375, 0.3125, 0.9375, 0.375, 1.0, 0.375, 1.0, 0.25, 0.9375, 0.25, 0.9375, 0.3125, 1.0, 0.3125, 0.9375, 0.375, 0.875, 0.375, 0.875, 0.4375, 0.9375, 0.4375, 0.9375, 0.3125, 0.875, 0.3125, 0.875, 0.375, 0.9375, 0.375, 0.9375, 0.25, 0.875, 0.25, 0.875, 0.3125, 0.9375, 0.3125, 0.9375, 0.1875, 0.875, 0.1875, 0.875, 0.25, 0.9375, 0.25, 0.9375, 0.125, 0.875, 0.125, 0.875, 0.1875, 0.9375, 0.1875, 0.9375, 0.0625, 0.875, 0.0625, 0.875, 0.125, 0.9375, 0.125, 0.9063, 0.0, 0.875, 0.0625, 0.9375, 0.0625, 0.9375, 0.4375, 0.875, 0.4375, 0.875, 0.5, 0.9375, 0.5, 0.875, 0.125, 0.8125, 0.125, 0.8125, 0.1875, 0.875, 0.1875, 0.875, 0.0625, 0.8125, 0.0625, 0.8125, 0.125, 0.875, 0.125, 0.8438, 0.0, 0.8125, 0.0625, 0.875, 0.0625, 0.875, 0.4375, 0.8125, 0.4375, 0.8125, 0.5, 0.875, 0.5, 0.875, 0.375, 0.8125, 0.375, 0.8125, 0.4375, 0.875, 0.4375, 0.875, 0.3125, 0.8125, 0.3125, 0.8125, 0.375, 0.875, 0.375, 0.875, 0.25, 0.8125, 0.25, 0.8125, 0.3125, 0.875, 0.3125, 0.875, 0.1875, 0.8125, 0.1875, 0.8125, 0.25, 0.875, 0.25, 0.8125, 0.3125, 0.75, 0.3125, 0.75, 0.375, 0.8125, 0.375, 0.8125, 0.25, 0.75, 0.25, 0.75, 0.3125, 0.8125, 0.3125, 0.8125, 0.1875, 0.75, 0.1875, 0.75, 0.25, 0.8125, 0.25, 0.8125, 0.125, 0.75, 0.125, 0.75, 0.1875, 0.8125, 0.1875, 0.8125, 0.0625, 0.75, 0.0625, 0.75, 0.125, 0.8125, 0.125, 0.7812, 0.0, 0.75, 0.0625, 0.8125, 0.0625, 0.8125, 0.4375, 0.75, 0.4375, 0.75, 0.5, 0.8125, 0.5, 0.8125, 0.375, 0.75, 0.375, 0.75, 0.4375, 0.8125, 0.4375, 0.375, 0.5, 0.375, 0.5, 0.4375, 0.5, 0.4375, 0.5, 0.75, 0.5, 0.75, 0.5, 0.8125, 0.5, 0.8125, 0.5, 0.875, 0.5, 0.875, 0.5, 0.9375, 0.5, 0.9375, 0.5, 0.625, 0.5, 0.625, 0.5, 0.6875, 0.5, 0.6875, 0.5, 0.5, 0.5, 0.5, 0.5, 0.5625, 0.5, 0.5625, 0.5, 0.0, 0.5, 0.0, 0.5, 0.0625, 0.5, 0.0625, 0.5, 0.125, 0.5, 0.125, 0.5, 0.1875, 0.5, 0.1875, 0.5, 0.3125, 0.5, 0.3125, 0.5, 0.375, 0.5, 0.375, 0.5, 0.8125, 0.5, 0.8125, 0.5, 0.875, 0.5, 0.875, 0.5, 0.4375, 0.5, 0.4375, 0.5, 0.5, 0.5, 0.5, 0.5, 0.0625, 0.5, 0.0625, 0.5, 0.125, 0.5, 0.125, 0.5, 0.5625, 0.5, 0.5625, 0.5, 0.625, 0.5, 0.625, 0.5, 0.9375, 0.5, 0.9375, 0.5, 1.0, 0.5, 1.0, 0.5, 0.1875, 0.5, 0.1875, 0.5, 0.25, 0.5, 0.25, 0.5, 0.6875, 0.5, 0.6875, 0.5, 0.75, 0.5, 0.75, 0.5, 0.25, 0.5, 0.25, 0.5, 0.3125, 0.5, 0.3125, 0.5, 0.6875, 0.5, 0.75, 0.5, 0.75, 0.5, 0.6875, 0.5, 0.625, 0.5, 0.6875, 0.5, 0.6875, 0.5, 0.625, 0.5, 0.5625, 0.5, 0.625, 0.5, 0.625, 0.5, 0.5625, 0.5, 0.5, 0.5, 0.5625, 0.5, 0.5625, 0.5, 0.5, 0.5, 0.4375, 0.5, 0.5, 0.5, 0.5, 0.5, 0.4375, 0.5, 0.375, 0.5, 0.4375, 0.5, 0.4375, 0.5, 0.375, 0.5, 0.3125, 0.5, 0.375, 0.5, 0.375, 0.5, 0.3125, 0.5, 0.25, 0.5, 0.3125, 0.5, 0.3125, 0.5, 0.25, 0.5, 0.1875, 0.5, 0.25, 0.5, 0.25, 0.5, 0.1875, 0.5, 0.125, 0.5, 0.1875, 0.5, 0.1875, 0.5, 0.125, 0.5, 0.0625, 0.5, 0.125, 0.5, 0.125, 0.5, 0.0625, 0.5, 0.0, 0.5, 0.0625, 0.5, 0.0625, 0.5, 0.0, 0.5, 0.9375, 0.5, 1.0, 0.5, 1.0, 0.5, 0.9375, 0.5, 0.875, 0.5, 0.9375, 0.5, 0.9375, 0.5, 0.875, 0.5, 0.8125, 0.5, 0.875, 0.5, 0.875, 0.5, 0.8125, 0.5, 0.75, 0.5, 0.8125, 0.5, 0.8125, 0.5, 0.75, 0.5, 0.75, 0.5, 0.8125, 0.5, 0.8125, 0.5, 0.75, 0.5, 0.8125, 0.5, 0.875, 0.5, 0.875, 0.5, 0.8125, 0.5, 0.875, 0.5, 0.9375, 0.5, 0.9375, 0.5, 0.875, 0.5, 0.9375, 0.5, 1.0, 0.5, 1.0, 0.5, 0.9375, 0.5, 0.0, 0.5, 0.0625, 0.5, 0.0625, 0.5, 0.0, 0.5, 0.0625, 0.5, 0.125, 0.5, 0.125, 0.5, 0.0625, 0.5, 0.125, 0.5, 0.1875, 0.5, 0.1875, 0.5, 0.125, 0.5, 0.1875, 0.5, 0.25, 0.5, 0.25, 0.5, 0.1875, 0.5, 0.25, 0.5, 0.3125, 0.5, 0.3125, 0.5, 0.25, 0.5, 0.3125, 0.5, 0.375, 0.5, 0.375, 0.5, 0.3125, 0.5, 0.375, 0.5, 0.4375, 0.5, 0.4375, 0.5, 0.375, 0.5, 0.4375, 0.5, 0.5, 0.5, 0.5, 0.5, 0.4375, 0.5, 0.5, 0.5, 0.5625, 0.5, 0.5625, 0.5, 0.5, 0.5, 0.5625, 0.5, 0.625, 0.5, 0.625, 0.5, 0.5625, 0.5, 0.625, 0.5, 0.6875, 0.5, 0.6875, 0.5, 0.625, 0.5, 0.6875, 0.5, 0.75, 0.5, 0.75, 0.5, 0.6875, 0.5, 0.6875, 0.5, 0.75, 0.5, 0.75, 0.5, 0.6875, 0.5, 0.625, 0.5, 0.6875, 0.5, 0.6875, 0.5, 0.625, 0.5, 0.5625, 0.5, 0.625, 0.5, 0.625, 0.5, 0.5625, 0.5, 0.5, 0.5, 0.5625, 0.5, 0.5625, 0.5, 0.5, 0.5, 0.4375, 0.5, 0.5, 0.5, 0.5, 0.5, 0.4375, 0.5, 0.375, 0.5, 0.4375, 0.5, 0.4375, 0.5, 0.375, 0.5, 0.3125, 0.5, 0.375, 0.5, 0.375, 0.5, 0.3125, 0.5, 0.25, 0.5, 0.3125, 0.5, 0.3125, 0.5, 0.25, 0.5, 0.1875, 0.5, 0.25, 0.5, 0.25, 0.5, 0.1875, 0.5, 0.125, 0.5, 0.1875, 0.5, 0.1875, 0.5, 0.125, 0.5, 0.0625, 0.5, 0.125, 0.5, 0.125, 0.5, 0.0625, 0.5, 0.0, 0.5, 0.0625, 0.5, 0.0625, 0.5, 0.0, 0.5, 0.9375, 0.5, 1.0, 0.5, 1.0, 0.5, 0.9375, 0.5, 0.875, 0.5, 0.9375, 0.5, 0.9375, 0.5, 0.875, 0.5, 0.8125, 0.5, 0.875, 0.5, 0.875, 0.5, 0.8125, 0.5, 0.75, 0.5, 0.8125, 0.5, 0.8125, 0.5, 0.75, 0.5])
me_sphere_001.materials.append(mat_material_002)
me_sphere_001.use_remesh_fix_poles = True
me_sphere_001.use_remesh_preserve_attributes = False
me_sphere_001.use_mirror_vertex_groups = False
me_sphere_001.update()
me_sphere = bpy.data.meshes.new('Sphere')
me_sphere.from_pydata([(0.0, 1.0, 7.55e-08), (0.0, 0.9808, -0.1951), (0.0, 0.9239, -0.3827), (0.0, 0.8315, -0.5556), (0.0, 0.7071, -0.7071), (0.0, 0.5556, -0.8315), (0.0, 0.3827, -0.9239), (0.0, 0.1951, -0.9808), (0.3827, 0.9239, 7.55e-08), (0.3753, 0.9061, -0.1951), (0.3536, 0.8536, -0.3827), (0.3182, 0.7682, -0.5556), (0.2706, 0.6533, -0.7071), (0.2126, 0.5133, -0.8315), (0.1464, 0.3536, -0.9239), (0.07466, 0.1802, -0.9808), (0.7071, 0.7071, 7.55e-08), (0.6935, 0.6935, -0.1951), (0.6533, 0.6533, -0.3827), (0.5879, 0.5879, -0.5556), (0.5, 0.5, -0.7071), (0.3928, 0.3928, -0.8315), (0.2706, 0.2706, -0.9239), (0.1379, 0.1379, -0.9808), (0.9239, 0.3827, 7.55e-08), (0.9061, 0.3753, -0.1951), (0.8536, 0.3536, -0.3827), (0.7682, 0.3182, -0.5556), (0.6533, 0.2706, -0.7071), (0.5133, 0.2126, -0.8315), (0.3536, 0.1464, -0.9239), (0.1802, 0.07466, -0.9808), (1.0, -4.42e-07, 7.55e-08), (0.9808, -3.824e-07, -0.1951), (0.9239, -4.42e-07, -0.3827), (0.8315, -4.122e-07, -0.5556), (0.7071, -3.973e-07, -0.7071), (0.5556, -3.824e-07, -0.8315), (0.3827, -3.973e-07, -0.9239), (0.1951, -3.452e-07, -0.9808), (0.9239, -0.3827, 7.55e-08), (0.9061, -0.3753, -0.1951), (0.8536, -0.3536, -0.3827), (0.7682, -0.3182, -0.5556), (0.6533, -0.2706, -0.7071), (0.5133, -0.2126, -0.8315), (0.3536, -0.1464, -0.9239), (0.1802, -0.07466, -0.9808), (0.7071, -0.7071, 7.55e-08), (0.6935, -0.6935, -0.1951), (0.6533, -0.6533, -0.3827), (0.5879, -0.5879, -0.5556), (0.5, -0.5, -0.7071), (0.3928, -0.3928, -0.8315), (0.2706, -0.2706, -0.9239), (0.1379, -0.138, -0.9808), (0.3827, -0.9239, 7.55e-08), (0.3753, -0.9061, -0.1951), (0.3536, -0.8536, -0.3827), (0.3182, -0.7682, -0.5556), (0.2706, -0.6533, -0.7071), (0.2126, -0.5133, -0.8315), (0.1464, -0.3536, -0.9239), (0.07466, -0.1802, -0.9808), (-2.329e-07, -1.0, 7.55e-08), (-1.435e-07, -0.9808, -0.1951), (-2.627e-07, -0.9239, -0.3827), (-2.329e-07, -0.8315, -0.5556), (-8.392e-08, -0.7071, -0.7071), (-1.584e-07, -0.5556, -0.8315), (-1.733e-07, -0.3827, -0.9239), (-5.412e-08, -0.1951, -0.9808), (0.0, -3.258e-07, -1.0), (-0.3827, -0.9239, 7.55e-08), (-0.3753, -0.9061, -0.1951), (-0.3536, -0.8536, -0.3827), (-0.3182, -0.7682, -0.5556), (-0.2706, -0.6533, -0.7071), (-0.2126, -0.5133, -0.8315), (-0.1464, -0.3536, -0.9239), (-0.07466, -0.1802, -0.9808), (-0.7071, -0.7071, 7.55e-08), (-0.6935, -0.6935, -0.1951), (-0.6533, -0.6533, -0.3827), (-0.5879, -0.5879, -0.5556), (-0.5, -0.5, -0.7071), (-0.3928, -0.3928, -0.8315), (-0.2706, -0.2706, -0.9239), (-0.1379, -0.138, -0.9808), (-0.9239, -0.3827, 7.55e-08), (-0.9061, -0.3753, -0.1951), (-0.8536, -0.3536, -0.3827), (-0.7682, -0.3182, -0.5556), (-0.6533, -0.2706, -0.7071), (-0.5133, -0.2126, -0.8315), (-0.3536, -0.1464, -0.9239), (-0.1802, -0.07466, -0.9808), (-1.0, 6.46e-08, 7.55e-08), (-0.9808, -5.461e-08, -0.1951), (-0.9239, 6.46e-08, -0.3827), (-0.8315, 9.441e-08, -0.5556), (-0.7071, -8.441e-08, -0.7071), (-0.5556, -6.951e-08, -0.8315), (-0.3827, -9.931e-08, -0.9239), (-0.1951, -2.632e-07, -0.9808), (-0.9239, 0.3827, 7.55e-08), (-0.9061, 0.3753, -0.1951), (-0.8536, 0.3536, -0.3827), (-0.7682, 0.3182, -0.5556), (-0.6533, 0.2706, -0.7071), (-0.5133, 0.2126, -0.8315), (-0.3536, 0.1464, -0.9239), (-0.1802, 0.07466, -0.9808), (-0.7071, 0.7071, 7.55e-08), (-0.6935, 0.6935, -0.1951), (-0.6533, 0.6533, -0.3827), (-0.5879, 0.5879, -0.5556), (-0.5, 0.5, -0.7071), (-0.3928, 0.3928, -0.8315), (-0.2706, 0.2706, -0.9239), (-0.1379, 0.1379, -0.9808), (-0.3827, 0.9239, 7.55e-08), (-0.3753, 0.9061, -0.1951), (-0.3536, 0.8536, -0.3827), (-0.3182, 0.7682, -0.5556), (-0.2706, 0.6533, -0.7071), (-0.2126, 0.5133, -0.8315), (-0.1464, 0.3536, -0.9239), (-0.07466, 0.1802, -0.9808), (0.0, 1.0, 3.947), (0.3827, 0.9239, 3.947), (0.7071, 0.7071, 3.947), (0.9239, 0.3827, 3.947), (1.0, -4.42e-07, 3.947), (0.9239, -0.3827, 3.947), (0.7071, -0.7071, 3.947), (0.3827, -0.9239, 3.947), (-2.329e-07, -1.0, 3.947), (-0.3827, -0.9239, 3.947), (-0.7071, -0.7071, 3.947), (-0.9239, -0.3827, 3.947), (-1.0, 6.46e-08, 3.947), (-0.9239, 0.3827, 3.947), (-0.7071, 0.7071, 3.947), (-0.3827, 0.9239, 3.947), (0.0, 0.9001, 0.004877), (0.0, 0.8827, -0.1758), (0.0, 0.8313, -0.3448), (0.0, 0.748, -0.5006), (0.0, 0.6358, -0.637), (0.0, 0.4992, -0.7489), (0.0, 0.3434, -0.8319), (0.0, 0.1744, -0.8829), (0.3445, 0.8316, 0.004877), (0.3378, 0.8155, -0.1758), (0.3181, 0.768, -0.3448), (0.2862, 0.691, -0.5006), (0.2433, 0.5874, -0.637), (0.191, 0.4612, -0.7489), (0.1314, 0.3172, -0.8319), (0.06674, 0.1611, -0.8829), (0.6365, 0.6365, 0.004877), (0.6241, 0.6241, -0.1758), (0.5878, 0.5878, -0.3448), (0.5289, 0.5289, -0.5006), (0.4496, 0.4496, -0.637), (0.353, 0.353, -0.7489), (0.2428, 0.2428, -0.8319), (0.1233, 0.1233, -0.8829), (0.8316, 0.3445, 0.004877), (0.8155, 0.3378, -0.1758), (0.768, 0.3181, -0.3448), (0.691, 0.2862, -0.5006), (0.5874, 0.2433, -0.637), (0.4612, 0.191, -0.7489), (0.3172, 0.1314, -0.8319), (0.1611, 0.06674, -0.8829), (0.9001, -4.42e-07, 0.004877), (0.8827, -3.824e-07, -0.1758), (0.8313, -4.42e-07, -0.3448), (0.748, -4.122e-07, -0.5006), (0.6358, -3.973e-07, -0.637), (0.4992, -3.824e-07, -0.7489), (0.3434, -3.973e-07, -0.8319), (0.1744, -3.452e-07, -0.8829), (0.8316, -0.3445, 0.004877), (0.8155, -0.3378, -0.1758), (0.768, -0.3181, -0.3448), (0.691, -0.2862, -0.5006), (0.5874, -0.2433, -0.637), (0.4612, -0.191, -0.7489), (0.3172, -0.1314, -0.8319), (0.1611, -0.06674, -0.8829), (0.6365, -0.6365, 0.004877), (0.6241, -0.6241, -0.1758), (0.5878, -0.5878, -0.3448), (0.5289, -0.5289, -0.5006), (0.4496, -0.4496, -0.637), (0.353, -0.353, -0.7489), (0.2428, -0.2428, -0.8319), (0.1233, -0.1233, -0.8829), (0.3445, -0.8316, 0.004877), (0.3378, -0.8155, -0.1758), (0.3181, -0.768, -0.3448), (0.2862, -0.691, -0.5006), (0.2433, -0.5874, -0.637), (0.191, -0.4612, -0.7489), (0.1314, -0.3172, -0.8319), (0.06674, -0.1611, -0.8829), (-2.329e-07, -0.9001, 0.004877), (-1.435e-07, -0.8827, -0.1758), (-2.627e-07, -0.8313, -0.3448), (-2.329e-07, -0.748, -0.5006), (-8.392e-08, -0.6358, -0.637), (-1.584e-07, -0.4992, -0.7489), (-1.733e-07, -0.3434, -0.8319), (-5.412e-08, -0.1744, -0.8829), (0.0, -3.258e-07, -0.9), (-0.3445, -0.8316, 0.004877), (-0.3378, -0.8155, -0.1758), (-0.3181, -0.768, -0.3448), (-0.2862, -0.691, -0.5006), (-0.2433, -0.5874, -0.637), (-0.191, -0.4612, -0.7489), (-0.1314, -0.3172, -0.8319), (-0.06674, -0.1611, -0.8829), (-0.6365, -0.6365, 0.004877), (-0.6241, -0.6241, -0.1758), (-0.5878, -0.5878, -0.3448), (-0.5289, -0.5289, -0.5006), (-0.4496, -0.4496, -0.637), (-0.353, -0.353, -0.7489), (-0.2428, -0.2428, -0.8319), (-0.1233, -0.1233, -0.8829), (-0.8316, -0.3445, 0.004877), (-0.8155, -0.3378, -0.1758), (-0.768, -0.3181, -0.3448), (-0.691, -0.2862, -0.5006), (-0.5874, -0.2433, -0.637), (-0.4612, -0.191, -0.7489), (-0.3172, -0.1314, -0.8319), (-0.1611, -0.06674, -0.8829), (-0.9001, 6.46e-08, 0.004877), (-0.8827, -5.461e-08, -0.1758), (-0.8313, 6.46e-08, -0.3448), (-0.748, 9.441e-08, -0.5006), (-0.6358, -8.441e-08, -0.637), (-0.4992, -6.951e-08, -0.7489), (-0.3434, -9.931e-08, -0.8319), (-0.1744, -2.632e-07, -0.8829), (-0.8316, 0.3445, 0.004877), (-0.8155, 0.3378, -0.1758), (-0.768, 0.3181, -0.3448), (-0.691, 0.2862, -0.5006), (-0.5874, 0.2433, -0.637), (-0.4612, 0.191, -0.7489), (-0.3172, 0.1314, -0.8319), (-0.1611, 0.06674, -0.8829), (-0.6365, 0.6365, 0.004877), (-0.6241, 0.6241, -0.1758), (-0.5878, 0.5878, -0.3448), (-0.5289, 0.5289, -0.5006), (-0.4496, 0.4496, -0.637), (-0.353, 0.353, -0.7489), (-0.2428, 0.2428, -0.8319), (-0.1233, 0.1233, -0.8829), (-0.3445, 0.8316, 0.004877), (-0.3378, 0.8155, -0.1758), (-0.3181, 0.768, -0.3448), (-0.2862, 0.691, -0.5006), (-0.2433, 0.5874, -0.637), (-0.191, 0.4612, -0.7489), (-0.1314, 0.3172, -0.8319), (-0.06674, 0.1611, -0.8829), (0.0, 0.9, 3.947), (0.3444, 0.8315, 3.947), (0.6364, 0.6364, 3.947), (0.8315, 0.3444, 3.947), (0.9, -4.42e-07, 3.947), (0.8315, -0.3444, 3.947), (0.6364, -0.6364, 3.947), (0.3444, -0.8315, 3.947), (-2.329e-07, -0.9, 3.947), (-0.3444, -0.8315, 3.947), (-0.6364, -0.6364, 3.947), (-0.8315, -0.3444, 3.947), (-0.9, 6.46e-08, 3.947), (-0.8315, 0.3444, 3.947), (-0.6364, 0.6364, 3.947), (-0.3444, 0.8315, 3.947), (0.0, 0.9129, 3.947), (0.3493, 0.8434, 3.947), (0.6455, 0.6455, 3.947), (0.8434, 0.3493, 3.947), (0.9129, -4.42e-07, 3.947), (0.8434, -0.3493, 3.947), (0.6455, -0.6455, 3.947), (0.3493, -0.8434, 3.947), (-2.329e-07, -0.9129, 3.947), (-0.3493, -0.8434, 3.947), (-0.6455, -0.6455, 3.947), (-0.8434, -0.3493, 3.947), (-0.9129, 6.46e-08, 3.947), (-0.8434, 0.3493, 3.947), (-0.6455, 0.6455, 3.947), (-0.3493, 0.8434, 3.947), (0.0, 0.9821, 3.947), (0.3758, 0.9073, 3.947), (0.6944, 0.6944, 3.947), (0.9073, 0.3758, 3.947), (0.9821, -4.42e-07, 3.947), (0.9073, -0.3758, 3.947), (0.6944, -0.6944, 3.947), (0.3758, -0.9073, 3.947), (-2.329e-07, -0.9821, 3.947), (-0.3758, -0.9073, 3.947), (-0.6944, -0.6944, 3.947), (-0.9073, -0.3758, 3.947), (-0.9821, 6.46e-08, 3.947), (-0.9073, 0.3758, 3.947), (-0.6944, 0.6944, 3.947), (-0.3758, 0.9073, 3.947)], [], [(7, 6, 14, 15), (72, 7, 15), (1, 0, 8, 9), (2, 1, 9, 10), (3, 2, 10, 11), (4, 3, 11, 12), (5, 4, 12, 13), (6, 5, 13, 14), (14, 13, 21, 22), (15, 14, 22, 23), (72, 15, 23), (9, 8, 16, 17), (10, 9, 17, 18), (11, 10, 18, 19), (12, 11, 19, 20), (13, 12, 20, 21), (18, 17, 25, 26), (19, 18, 26, 27), (20, 19, 27, 28), (21, 20, 28, 29), (22, 21, 29, 30), (23, 22, 30, 31), (72, 23, 31), (17, 16, 24, 25), (30, 29, 37, 38), (31, 30, 38, 39), (72, 31, 39), (25, 24, 32, 33), (26, 25, 33, 34), (27, 26, 34, 35), (28, 27, 35, 36), (29, 28, 36, 37), (35, 34, 42, 43), (36, 35, 43, 44), (37, 36, 44, 45), (38, 37, 45, 46), (39, 38, 46, 47), (72, 39, 47), (33, 32, 40, 41), (34, 33, 41, 42), (47, 46, 54, 55), (72, 47, 55), (41, 40, 48, 49), (42, 41, 49, 50), (43, 42, 50, 51), (44, 43, 51, 52), (45, 44, 52, 53), (46, 45, 53, 54), (52, 51, 59, 60), (53, 52, 60, 61), (54, 53, 61, 62), (55, 54, 62, 63), (72, 55, 63), (49, 48, 56, 57), (50, 49, 57, 58), (51, 50, 58, 59), (72, 63, 71), (57, 56, 64, 65), (58, 57, 65, 66), (59, 58, 66, 67), (60, 59, 67, 68), (61, 60, 68, 69), (62, 61, 69, 70), (63, 62, 70, 71), (68, 67, 76, 77), (69, 68, 77, 78), (70, 69, 78, 79), (71, 70, 79, 80), (72, 71, 80), (65, 64, 73, 74), (66, 65, 74, 75), (67, 66, 75, 76), (72, 80, 88), (74, 73, 81, 82), (75, 74, 82, 83), (76, 75, 83, 84), (77, 76, 84, 85), (78, 77, 85, 86), (79, 78, 86, 87), (80, 79, 87, 88), (86, 85, 93, 94), (87, 86, 94, 95), (88, 87, 95, 96), (72, 88, 96), (82, 81, 89, 90), (83, 82, 90, 91), (84, 83, 91, 92), (85, 84, 92, 93), (90, 89, 97, 98), (91, 90, 98, 99), (92, 91, 99, 100), (93, 92, 100, 101), (94, 93, 101, 102), (95, 94, 102, 103), (96, 95, 103, 104), (72, 96, 104), (102, 101, 109, 110), (103, 102, 110, 111), (104, 103, 111, 112), (72, 104, 112), (98, 97, 105, 106), (99, 98, 106, 107), (100, 99, 107, 108), (101, 100, 108, 109), (107, 106, 114, 115), (108, 107, 115, 116), (109, 108, 116, 117), (110, 109, 117, 118), (111, 110, 118, 119), (112, 111, 119, 120), (72, 112, 120), (106, 105, 113, 114), (119, 118, 126, 127), (120, 119, 127, 128), (72, 120, 128), (114, 113, 121, 122), (115, 114, 122, 123), (116, 115, 123, 124), (117, 116, 124, 125), (118, 117, 125, 126), (124, 123, 2, 3), (125, 124, 3, 4), (126, 125, 4, 5), (127, 126, 5, 6), (128, 127, 6, 7), (72, 128, 7), (122, 121, 0, 1), (123, 122, 1, 2), (48, 40, 134, 135), (0, 121, 144, 129), (113, 105, 142, 143), (16, 8, 130, 131), (32, 24, 132, 133), (97, 89, 140, 141), (81, 73, 138, 139), (56, 48, 135, 136), (121, 113, 143, 144), (40, 32, 133, 134), (89, 81, 139, 140), (24, 16, 131, 132), (105, 97, 141, 142), (73, 64, 137, 138), (8, 0, 129, 130), (64, 56, 136, 137), (152, 160, 159, 151), (217, 160, 152), (146, 154, 153, 145), (147, 155, 154, 146), (148, 156, 155, 147), (149, 157, 156, 148), (150, 158, 157, 149), (151, 159, 158, 150), (159, 167, 166, 158), (160, 168, 167, 159), (217, 168, 160), (154, 162, 161, 153), (155, 163, 162, 154), (156, 164, 163, 155), (157, 165, 164, 156), (158, 166, 165, 157), (163, 171, 170, 162), (164, 172, 171, 163), (165, 173, 172, 164), (166, 174, 173, 165), (167, 175, 174, 166), (168, 176, 175, 167), (217, 176, 168), (162, 170, 169, 161), (175, 183, 182, 174), (176, 184, 183, 175), (217, 184, 176), (170, 178, 177, 169), (171, 179, 178, 170), (172, 180, 179, 171), (173, 181, 180, 172), (174, 182, 181, 173), (180, 188, 187, 179), (181, 189, 188, 180), (182, 190, 189, 181), (183, 191, 190, 182), (184, 192, 191, 183), (217, 192, 184), (178, 186, 185, 177), (179, 187, 186, 178), (192, 200, 199, 191), (217, 200, 192), (186, 194, 193, 185), (187, 195, 194, 186), (188, 196, 195, 187), (189, 197, 196, 188), (190, 198, 197, 189), (191, 199, 198, 190), (197, 205, 204, 196), (198, 206, 205, 197), (199, 207, 206, 198), (200, 208, 207, 199), (217, 208, 200), (194, 202, 201, 193), (195, 203, 202, 194), (196, 204, 203, 195), (217, 216, 208), (202, 210, 209, 201), (203, 211, 210, 202), (204, 212, 211, 203), (205, 213, 212, 204), (206, 214, 213, 205), (207, 215, 214, 206), (208, 216, 215, 207), (213, 222, 221, 212), (214, 223, 222, 213), (215, 224, 223, 214), (216, 225, 224, 215), (217, 225, 216), (210, 219, 218, 209), (211, 220, 219, 210), (212, 221, 220, 211), (217, 233, 225), (219, 227, 226, 218), (220, 228, 227, 219), (221, 229, 228, 220), (222, 230, 229, 221), (223, 231, 230, 222), (224, 232, 231, 223), (225, 233, 232, 224), (231, 239, 238, 230), (232, 240, 239, 231), (233, 241, 240, 232), (217, 241, 233), (227, 235, 234, 226), (228, 236, 235, 227), (229, 237, 236, 228), (230, 238, 237, 229), (235, 243, 242, 234), (236, 244, 243, 235), (237, 245, 244, 236), (238, 246, 245, 237), (239, 247, 246, 238), (240, 248, 247, 239), (241, 249, 248, 240), (217, 249, 241), (247, 255, 254, 246), (248, 256, 255, 247), (249, 257, 256, 248), (217, 257, 249), (243, 251, 250, 242), (244, 252, 251, 243), (245, 253, 252, 244), (246, 254, 253, 245), (252, 260, 259, 251), (253, 261, 260, 252), (254, 262, 261, 253), (255, 263, 262, 254), (256, 264, 263, 255), (257, 265, 264, 256), (217, 265, 257), (251, 259, 258, 250), (264, 272, 271, 263), (265, 273, 272, 264), (217, 273, 265), (259, 267, 266, 258), (260, 268, 267, 259), (261, 269, 268, 260), (262, 270, 269, 261), (263, 271, 270, 262), (269, 148, 147, 268), (270, 149, 148, 269), (271, 150, 149, 270), (272, 151, 150, 271), (273, 152, 151, 272), (217, 152, 273), (267, 146, 145, 266), (268, 147, 146, 267), (193, 280, 279, 185), (145, 274, 289, 266), (258, 288, 287, 250), (161, 276, 275, 153), (177, 278, 277, 169), (242, 286, 285, 234), (226, 284, 283, 218), (201, 281, 280, 193), (266, 289, 288, 258), (185, 279, 278, 177), (234, 285, 284, 226), (169, 277, 276, 161), (250, 287, 286, 242), (218, 283, 282, 209), (153, 275, 274, 145), (209, 282, 281, 201), (291, 290, 274, 275), (292, 291, 275, 276), (293, 292, 276, 277), (294, 293, 277, 278), (295, 294, 278, 279), (296, 295, 279, 280), (297, 296, 280, 281), (298, 297, 281, 282), (299, 298, 282, 283), (300, 299, 283, 284), (301, 300, 284, 285), (302, 301, 285, 286), (303, 302, 286, 287), (304, 303, 287, 288), (305, 304, 288, 289), (290, 305, 289, 274), (306, 321, 305, 290), (321, 320, 304, 305), (320, 319, 303, 304), (319, 318, 302, 303), (318, 317, 301, 302), (317, 316, 300, 301), (316, 315, 299, 300), (315, 314, 298, 299), (314, 313, 297, 298), (313, 312, 296, 297), (312, 311, 295, 296), (311, 310, 294, 295), (310, 309, 293, 294), (309, 308, 292, 293), (308, 307, 291, 292), (307, 306, 290, 291), (130, 129, 306, 307), (131, 130, 307, 308), (132, 131, 308, 309), (133, 132, 309, 310), (134, 133, 310, 311), (135, 134, 311, 312), (136, 135, 312, 313), (137, 136, 313, 314), (138, 137, 314, 315), (139, 138, 315, 316), (140, 139, 316, 317), (141, 140, 317, 318), (142, 141, 318, 319), (143, 142, 319, 320), (144, 143, 320, 321), (129, 144, 321, 306)])
me_sphere.polygons.foreach_set('use_smooth', [True] * 336)
_uv = me_sphere.uv_layers.new(name='UVMap')
_uv.uv.foreach_set('vector', [0.75, 0.0625, 0.75, 0.125, 0.6875, 0.125, 0.6875, 0.0625, 0.7187, 0.0, 0.75, 0.0625, 0.6875, 0.0625, 0.75, 0.4375, 0.75, 0.5, 0.6875, 0.5, 0.6875, 0.4375, 0.75, 0.375, 0.75, 0.4375, 0.6875, 0.4375, 0.6875, 0.375, 0.75, 0.3125, 0.75, 0.375, 0.6875, 0.375, 0.6875, 0.3125, 0.75, 0.25, 0.75, 0.3125, 0.6875, 0.3125, 0.6875, 0.25, 0.75, 0.1875, 0.75, 0.25, 0.6875, 0.25, 0.6875, 0.1875, 0.75, 0.125, 0.75, 0.1875, 0.6875, 0.1875, 0.6875, 0.125, 0.6875, 0.125, 0.6875, 0.1875, 0.625, 0.1875, 0.625, 0.125, 0.6875, 0.0625, 0.6875, 0.125, 0.625, 0.125, 0.625, 0.0625, 0.6562, 0.0, 0.6875, 0.0625, 0.625, 0.0625, 0.6875, 0.4375, 0.6875, 0.5, 0.625, 0.5, 0.625, 0.4375, 0.6875, 0.375, 0.6875, 0.4375, 0.625, 0.4375, 0.625, 0.375, 0.6875, 0.3125, 0.6875, 0.375, 0.625, 0.375, 0.625, 0.3125, 0.6875, 0.25, 0.6875, 0.3125, 0.625, 0.3125, 0.625, 0.25, 0.6875, 0.1875, 0.6875, 0.25, 0.625, 0.25, 0.625, 0.1875, 0.625, 0.375, 0.625, 0.4375, 0.5625, 0.4375, 0.5625, 0.375, 0.625, 0.3125, 0.625, 0.375, 0.5625, 0.375, 0.5625, 0.3125, 0.625, 0.25, 0.625, 0.3125, 0.5625, 0.3125, 0.5625, 0.25, 0.625, 0.1875, 0.625, 0.25, 0.5625, 0.25, 0.5625, 0.1875, 0.625, 0.125, 0.625, 0.1875, 0.5625, 0.1875, 0.5625, 0.125, 0.625, 0.0625, 0.625, 0.125, 0.5625, 0.125, 0.5625, 0.0625, 0.5937, 0.0, 0.625, 0.0625, 0.5625, 0.0625, 0.625, 0.4375, 0.625, 0.5, 0.5625, 0.5, 0.5625, 0.4375, 0.5625, 0.125, 0.5625, 0.1875, 0.5, 0.1875, 0.5, 0.125, 0.5625, 0.0625, 0.5625, 0.125, 0.5, 0.125, 0.5, 0.0625, 0.5312, 0.0, 0.5625, 0.0625, 0.5, 0.0625, 0.5625, 0.4375, 0.5625, 0.5, 0.5, 0.5, 0.5, 0.4375, 0.5625, 0.375, 0.5625, 0.4375, 0.5, 0.4375, 0.5, 0.375, 0.5625, 0.3125, 0.5625, 0.375, 0.5, 0.375, 0.5, 0.3125, 0.5625, 0.25, 0.5625, 0.3125, 0.5, 0.3125, 0.5, 0.25, 0.5625, 0.1875, 0.5625, 0.25, 0.5, 0.25, 0.5, 0.1875, 0.5, 0.3125, 0.5, 0.375, 0.4375, 0.375, 0.4375, 0.3125, 0.5, 0.25, 0.5, 0.3125, 0.4375, 0.3125, 0.4375, 0.25, 0.5, 0.1875, 0.5, 0.25, 0.4375, 0.25, 0.4375, 0.1875, 0.5, 0.125, 0.5, 0.1875, 0.4375, 0.1875, 0.4375, 0.125, 0.5, 0.0625, 0.5, 0.125, 0.4375, 0.125, 0.4375, 0.0625, 0.4687, 0.0, 0.5, 0.0625, 0.4375, 0.0625, 0.5, 0.4375, 0.5, 0.5, 0.4375, 0.5, 0.4375, 0.4375, 0.5, 0.375, 0.5, 0.4375, 0.4375, 0.4375, 0.4375, 0.375, 0.4375, 0.0625, 0.4375, 0.125, 0.375, 0.125, 0.375, 0.0625, 0.4062, 0.0, 0.4375, 0.0625, 0.375, 0.0625, 0.4375, 0.4375, 0.4375, 0.5, 0.375, 0.5, 0.375, 0.4375, 0.4375, 0.375, 0.4375, 0.4375, 0.375, 0.4375, 0.375, 0.375, 0.4375, 0.3125, 0.4375, 0.375, 0.375, 0.375, 0.375, 0.3125, 0.4375, 0.25, 0.4375, 0.3125, 0.375, 0.3125, 0.375, 0.25, 0.4375, 0.1875, 0.4375, 0.25, 0.375, 0.25, 0.375, 0.1875, 0.4375, 0.125, 0.4375, 0.1875, 0.375, 0.1875, 0.375, 0.125, 0.375, 0.25, 0.375, 0.3125, 0.3125, 0.3125, 0.3125, 0.25, 0.375, 0.1875, 0.375, 0.25, 0.3125, 0.25, 0.3125, 0.1875, 0.375, 0.125, 0.375, 0.1875, 0.3125, 0.1875, 0.3125, 0.125, 0.375, 0.0625, 0.375, 0.125, 0.3125, 0.125, 0.3125, 0.0625, 0.3437, 0.0, 0.375, 0.0625, 0.3125, 0.0625, 0.375, 0.4375, 0.375, 0.5, 0.3125, 0.5, 0.3125, 0.4375, 0.375, 0.375, 0.375, 0.4375, 0.3125, 0.4375, 0.3125, 0.375, 0.375, 0.3125, 0.375, 0.375, 0.3125, 0.375, 0.3125, 0.3125, 0.2812, 0.0, 0.3125, 0.0625, 0.25, 0.0625, 0.3125, 0.4375, 0.3125, 0.5, 0.25, 0.5, 0.25, 0.4375, 0.3125, 0.375, 0.3125, 0.4375, 0.25, 0.4375, 0.25, 0.375, 0.3125, 0.3125, 0.3125, 0.375, 0.25, 0.375, 0.25, 0.3125, 0.3125, 0.25, 0.3125, 0.3125, 0.25, 0.3125, 0.25, 0.25, 0.3125, 0.1875, 0.3125, 0.25, 0.25, 0.25, 0.25, 0.1875, 0.3125, 0.125, 0.3125, 0.1875, 0.25, 0.1875, 0.25, 0.125, 0.3125, 0.0625, 0.3125, 0.125, 0.25, 0.125, 0.25, 0.0625, 0.25, 0.25, 0.25, 0.3125, 0.1875, 0.3125, 0.1875, 0.25, 0.25, 0.1875, 0.25, 0.25, 0.1875, 0.25, 0.1875, 0.1875, 0.25, 0.125, 0.25, 0.1875, 0.1875, 0.1875, 0.1875, 0.125, 0.25, 0.0625, 0.25, 0.125, 0.1875, 0.125, 0.1875, 0.0625, 0.2188, 0.0, 0.25, 0.0625, 0.1875, 0.0625, 0.25, 0.4375, 0.25, 0.5, 0.1875, 0.5, 0.1875, 0.4375, 0.25, 0.375, 0.25, 0.4375, 0.1875, 0.4375, 0.1875, 0.375, 0.25, 0.3125, 0.25, 0.375, 0.1875, 0.375, 0.1875, 0.3125, 0.1563, 0.0, 0.1875, 0.0625, 0.125, 0.0625, 0.1875, 0.4375, 0.1875, 0.5, 0.125, 0.5, 0.125, 0.4375, 0.1875, 0.375, 0.1875, 0.4375, 0.125, 0.4375, 0.125, 0.375, 0.1875, 0.3125, 0.1875, 0.375, 0.125, 0.375, 0.125, 0.3125, 0.1875, 0.25, 0.1875, 0.3125, 0.125, 0.3125, 0.125, 0.25, 0.1875, 0.1875, 0.1875, 0.25, 0.125, 0.25, 0.125, 0.1875, 0.1875, 0.125, 0.1875, 0.1875, 0.125, 0.1875, 0.125, 0.125, 0.1875, 0.0625, 0.1875, 0.125, 0.125, 0.125, 0.125, 0.0625, 0.125, 0.1875, 0.125, 0.25, 0.0625, 0.25, 0.0625, 0.1875, 0.125, 0.125, 0.125, 0.1875, 0.0625, 0.1875, 0.0625, 0.125, 0.125, 0.0625, 0.125, 0.125, 0.0625, 0.125, 0.0625, 0.0625, 0.09375, 0.0, 0.125, 0.0625, 0.0625, 0.0625, 0.125, 0.4375, 0.125, 0.5, 0.0625, 0.5, 0.0625, 0.4375, 0.125, 0.375, 0.125, 0.4375, 0.0625, 0.4375, 0.0625, 0.375, 0.125, 0.3125, 0.125, 0.375, 0.0625, 0.375, 0.0625, 0.3125, 0.125, 0.25, 0.125, 0.3125, 0.0625, 0.3125, 0.0625, 0.25, 0.0625, 0.4375, 0.0625, 0.5, 0.0, 0.5, 2.98e-08, 0.4375, 0.0625, 0.375, 0.0625, 0.4375, 2.98e-08, 0.4375, 0.0, 0.375, 0.0625, 0.3125, 0.0625, 0.375, 0.0, 0.375, 0.0, 0.3125, 0.0625, 0.25, 0.0625, 0.3125, 0.0, 0.3125, 2.98e-08, 0.25, 0.0625, 0.1875, 0.0625, 0.25, 2.98e-08, 0.25, 2.98e-08, 0.1875, 0.0625, 0.125, 0.0625, 0.1875, 2.98e-08, 0.1875, 2.98e-08, 0.125, 0.0625, 0.0625, 0.0625, 0.125, 2.98e-08, 0.125, 2.384e-07, 0.0625, 0.03125, 0.0, 0.0625, 0.0625, 2.384e-07, 0.0625, 1.0, 0.1875, 1.0, 0.25, 0.9375, 0.25, 0.9375, 0.1875, 1.0, 0.125, 1.0, 0.1875, 0.9375, 0.1875, 0.9375, 0.125, 1.0, 0.0625, 1.0, 0.125, 0.9375, 0.125, 0.9375, 0.0625, 0.9688, 0.0, 1.0, 0.0625, 0.9375, 0.0625, 1.0, 0.4375, 1.0, 0.5, 0.9375, 0.5, 0.9375, 0.4375, 1.0, 0.375, 1.0, 0.4375, 0.9375, 0.4375, 0.9375, 0.375, 1.0, 0.3125, 1.0, 0.375, 0.9375, 0.375, 0.9375, 0.3125, 1.0, 0.25, 1.0, 0.3125, 0.9375, 0.3125, 0.9375, 0.25, 0.9375, 0.375, 0.9375, 0.4375, 0.875, 0.4375, 0.875, 0.375, 0.9375, 0.3125, 0.9375, 0.375, 0.875, 0.375, 0.875, 0.3125, 0.9375, 0.25, 0.9375, 0.3125, 0.875, 0.3125, 0.875, 0.25, 0.9375, 0.1875, 0.9375, 0.25, 0.875, 0.25, 0.875, 0.1875, 0.9375, 0.125, 0.9375, 0.1875, 0.875, 0.1875, 0.875, 0.125, 0.9375, 0.0625, 0.9375, 0.125, 0.875, 0.125, 0.875, 0.0625, 0.9063, 0.0, 0.9375, 0.0625, 0.875, 0.0625, 0.9375, 0.4375, 0.9375, 0.5, 0.875, 0.5, 0.875, 0.4375, 0.875, 0.125, 0.875, 0.1875, 0.8125, 0.1875, 0.8125, 0.125, 0.875, 0.0625, 0.875, 0.125, 0.8125, 0.125, 0.8125, 0.0625, 0.8438, 0.0, 0.875, 0.0625, 0.8125, 0.0625, 0.875, 0.4375, 0.875, 0.5, 0.8125, 0.5, 0.8125, 0.4375, 0.875, 0.375, 0.875, 0.4375, 0.8125, 0.4375, 0.8125, 0.375, 0.875, 0.3125, 0.875, 0.375, 0.8125, 0.375, 0.8125, 0.3125, 0.875, 0.25, 0.875, 0.3125, 0.8125, 0.3125, 0.8125, 0.25, 0.875, 0.1875, 0.875, 0.25, 0.8125, 0.25, 0.8125, 0.1875, 0.8125, 0.3125, 0.8125, 0.375, 0.75, 0.375, 0.75, 0.3125, 0.8125, 0.25, 0.8125, 0.3125, 0.75, 0.3125, 0.75, 0.25, 0.8125, 0.1875, 0.8125, 0.25, 0.75, 0.25, 0.75, 0.1875, 0.8125, 0.125, 0.8125, 0.1875, 0.75, 0.1875, 0.75, 0.125, 0.8125, 0.0625, 0.8125, 0.125, 0.75, 0.125, 0.75, 0.0625, 0.7812, 0.0, 0.8125, 0.0625, 0.75, 0.0625, 0.8125, 0.4375, 0.8125, 0.5, 0.75, 0.5, 0.75, 0.4375, 0.8125, 0.375, 0.8125, 0.4375, 0.75, 0.4375, 0.75, 0.375, 0.375, 0.5, 0.4375, 0.5, 0.4375, 0.5, 0.375, 0.5, 0.75, 0.5, 0.8125, 0.5, 0.8125, 0.5, 0.75, 0.5, 0.875, 0.5, 0.9375, 0.5, 0.9375, 0.5, 0.875, 0.5, 0.625, 0.5, 0.6875, 0.5, 0.6875, 0.5, 0.625, 0.5, 0.5, 0.5, 0.5625, 0.5, 0.5625, 0.5, 0.5, 0.5, 0.0, 0.5, 0.0625, 0.5, 0.0625, 0.5, 0.0, 0.5, 0.125, 0.5, 0.1875, 0.5, 0.1875, 0.5, 0.125, 0.5, 0.3125, 0.5, 0.375, 0.5, 0.375, 0.5, 0.3125, 0.5, 0.8125, 0.5, 0.875, 0.5, 0.875, 0.5, 0.8125, 0.5, 0.4375, 0.5, 0.5, 0.5, 0.5, 0.5, 0.4375, 0.5, 0.0625, 0.5, 0.125, 0.5, 0.125, 0.5, 0.0625, 0.5, 0.5625, 0.5, 0.625, 0.5, 0.625, 0.5, 0.5625, 0.5, 0.9375, 0.5, 1.0, 0.5, 1.0, 0.5, 0.9375, 0.5, 0.1875, 0.5, 0.25, 0.5, 0.25, 0.5, 0.1875, 0.5, 0.6875, 0.5, 0.75, 0.5, 0.75, 0.5, 0.6875, 0.5, 0.25, 0.5, 0.3125, 0.5, 0.3125, 0.5, 0.25, 0.5, 0.75, 0.0625, 0.6875, 0.0625, 0.6875, 0.125, 0.75, 0.125, 0.7187, 0.0, 0.6875, 0.0625, 0.75, 0.0625, 0.75, 0.4375, 0.6875, 0.4375, 0.6875, 0.5, 0.75, 0.5, 0.75, 0.375, 0.6875, 0.375, 0.6875, 0.4375, 0.75, 0.4375, 0.75, 0.3125, 0.6875, 0.3125, 0.6875, 0.375, 0.75, 0.375, 0.75, 0.25, 0.6875, 0.25, 0.6875, 0.3125, 0.75, 0.3125, 0.75, 0.1875, 0.6875, 0.1875, 0.6875, 0.25, 0.75, 0.25, 0.75, 0.125, 0.6875, 0.125, 0.6875, 0.1875, 0.75, 0.1875, 0.6875, 0.125, 0.625, 0.125, 0.625, 0.1875, 0.6875, 0.1875, 0.6875, 0.0625, 0.625, 0.0625, 0.625, 0.125, 0.6875, 0.125, 0.6562, 0.0, 0.625, 0.0625, 0.6875, 0.0625, 0.6875, 0.4375, 0.625, 0.4375, 0.625, 0.5, 0.6875, 0.5, 0.6875, 0.375, 0.625, 0.375, 0.625, 0.4375, 0.6875, 0.4375, 0.6875, 0.3125, 0.625, 0.3125, 0.625, 0.375, 0.6875, 0.375, 0.6875, 0.25, 0.625, 0.25, 0.625, 0.3125, 0.6875, 0.3125, 0.6875, 0.1875, 0.625, 0.1875, 0.625, 0.25, 0.6875, 0.25, 0.625, 0.375, 0.5625, 0.375, 0.5625, 0.4375, 0.625, 0.4375, 0.625, 0.3125, 0.5625, 0.3125, 0.5625, 0.375, 0.625, 0.375, 0.625, 0.25, 0.5625, 0.25, 0.5625, 0.3125, 0.625, 0.3125, 0.625, 0.1875, 0.5625, 0.1875, 0.5625, 0.25, 0.625, 0.25, 0.625, 0.125, 0.5625, 0.125, 0.5625, 0.1875, 0.625, 0.1875, 0.625, 0.0625, 0.5625, 0.0625, 0.5625, 0.125, 0.625, 0.125, 0.5937, 0.0, 0.5625, 0.0625, 0.625, 0.0625, 0.625, 0.4375, 0.5625, 0.4375, 0.5625, 0.5, 0.625, 0.5, 0.5625, 0.125, 0.5, 0.125, 0.5, 0.1875, 0.5625, 0.1875, 0.5625, 0.0625, 0.5, 0.0625, 0.5, 0.125, 0.5625, 0.125, 0.5312, 0.0, 0.5, 0.0625, 0.5625, 0.0625, 0.5625, 0.4375, 0.5, 0.4375, 0.5, 0.5, 0.5625, 0.5, 0.5625, 0.375, 0.5, 0.375, 0.5, 0.4375, 0.5625, 0.4375, 0.5625, 0.3125, 0.5, 0.3125, 0.5, 0.375, 0.5625, 0.375, 0.5625, 0.25, 0.5, 0.25, 0.5, 0.3125, 0.5625, 0.3125, 0.5625, 0.1875, 0.5, 0.1875, 0.5, 0.25, 0.5625, 0.25, 0.5, 0.3125, 0.4375, 0.3125, 0.4375, 0.375, 0.5, 0.375, 0.5, 0.25, 0.4375, 0.25, 0.4375, 0.3125, 0.5, 0.3125, 0.5, 0.1875, 0.4375, 0.1875, 0.4375, 0.25, 0.5, 0.25, 0.5, 0.125, 0.4375, 0.125, 0.4375, 0.1875, 0.5, 0.1875, 0.5, 0.0625, 0.4375, 0.0625, 0.4375, 0.125, 0.5, 0.125, 0.4687, 0.0, 0.4375, 0.0625, 0.5, 0.0625, 0.5, 0.4375, 0.4375, 0.4375, 0.4375, 0.5, 0.5, 0.5, 0.5, 0.375, 0.4375, 0.375, 0.4375, 0.4375, 0.5, 0.4375, 0.4375, 0.0625, 0.375, 0.0625, 0.375, 0.125, 0.4375, 0.125, 0.4062, 0.0, 0.375, 0.0625, 0.4375, 0.0625, 0.4375, 0.4375, 0.375, 0.4375, 0.375, 0.5, 0.4375, 0.5, 0.4375, 0.375, 0.375, 0.375, 0.375, 0.4375, 0.4375, 0.4375, 0.4375, 0.3125, 0.375, 0.3125, 0.375, 0.375, 0.4375, 0.375, 0.4375, 0.25, 0.375, 0.25, 0.375, 0.3125, 0.4375, 0.3125, 0.4375, 0.1875, 0.375, 0.1875, 0.375, 0.25, 0.4375, 0.25, 0.4375, 0.125, 0.375, 0.125, 0.375, 0.1875, 0.4375, 0.1875, 0.375, 0.25, 0.3125, 0.25, 0.3125, 0.3125, 0.375, 0.3125, 0.375, 0.1875, 0.3125, 0.1875, 0.3125, 0.25, 0.375, 0.25, 0.375, 0.125, 0.3125, 0.125, 0.3125, 0.1875, 0.375, 0.1875, 0.375, 0.0625, 0.3125, 0.0625, 0.3125, 0.125, 0.375, 0.125, 0.3437, 0.0, 0.3125, 0.0625, 0.375, 0.0625, 0.375, 0.4375, 0.3125, 0.4375, 0.3125, 0.5, 0.375, 0.5, 0.375, 0.375, 0.3125, 0.375, 0.3125, 0.4375, 0.375, 0.4375, 0.375, 0.3125, 0.3125, 0.3125, 0.3125, 0.375, 0.375, 0.375, 0.2812, 0.0, 0.25, 0.0625, 0.3125, 0.0625, 0.3125, 0.4375, 0.25, 0.4375, 0.25, 0.5, 0.3125, 0.5, 0.3125, 0.375, 0.25, 0.375, 0.25, 0.4375, 0.3125, 0.4375, 0.3125, 0.3125, 0.25, 0.3125, 0.25, 0.375, 0.3125, 0.375, 0.3125, 0.25, 0.25, 0.25, 0.25, 0.3125, 0.3125, 0.3125, 0.3125, 0.1875, 0.25, 0.1875, 0.25, 0.25, 0.3125, 0.25, 0.3125, 0.125, 0.25, 0.125, 0.25, 0.1875, 0.3125, 0.1875, 0.3125, 0.0625, 0.25, 0.0625, 0.25, 0.125, 0.3125, 0.125, 0.25, 0.25, 0.1875, 0.25, 0.1875, 0.3125, 0.25, 0.3125, 0.25, 0.1875, 0.1875, 0.1875, 0.1875, 0.25, 0.25, 0.25, 0.25, 0.125, 0.1875, 0.125, 0.1875, 0.1875, 0.25, 0.1875, 0.25, 0.0625, 0.1875, 0.0625, 0.1875, 0.125, 0.25, 0.125, 0.2188, 0.0, 0.1875, 0.0625, 0.25, 0.0625, 0.25, 0.4375, 0.1875, 0.4375, 0.1875, 0.5, 0.25, 0.5, 0.25, 0.375, 0.1875, 0.375, 0.1875, 0.4375, 0.25, 0.4375, 0.25, 0.3125, 0.1875, 0.3125, 0.1875, 0.375, 0.25, 0.375, 0.1563, 0.0, 0.125, 0.0625, 0.1875, 0.0625, 0.1875, 0.4375, 0.125, 0.4375, 0.125, 0.5, 0.1875, 0.5, 0.1875, 0.375, 0.125, 0.375, 0.125, 0.4375, 0.1875, 0.4375, 0.1875, 0.3125, 0.125, 0.3125, 0.125, 0.375, 0.1875, 0.375, 0.1875, 0.25, 0.125, 0.25, 0.125, 0.3125, 0.1875, 0.3125, 0.1875, 0.1875, 0.125, 0.1875, 0.125, 0.25, 0.1875, 0.25, 0.1875, 0.125, 0.125, 0.125, 0.125, 0.1875, 0.1875, 0.1875, 0.1875, 0.0625, 0.125, 0.0625, 0.125, 0.125, 0.1875, 0.125, 0.125, 0.1875, 0.0625, 0.1875, 0.0625, 0.25, 0.125, 0.25, 0.125, 0.125, 0.0625, 0.125, 0.0625, 0.1875, 0.125, 0.1875, 0.125, 0.0625, 0.0625, 0.0625, 0.0625, 0.125, 0.125, 0.125, 0.09375, 0.0, 0.0625, 0.0625, 0.125, 0.0625, 0.125, 0.4375, 0.0625, 0.4375, 0.0625, 0.5, 0.125, 0.5, 0.125, 0.375, 0.0625, 0.375, 0.0625, 0.4375, 0.125, 0.4375, 0.125, 0.3125, 0.0625, 0.3125, 0.0625, 0.375, 0.125, 0.375, 0.125, 0.25, 0.0625, 0.25, 0.0625, 0.3125, 0.125, 0.3125, 0.0625, 0.4375, 2.98e-08, 0.4375, 0.0, 0.5, 0.0625, 0.5, 0.0625, 0.375, 0.0, 0.375, 2.98e-08, 0.4375, 0.0625, 0.4375, 0.0625, 0.3125, 0.0, 0.3125, 0.0, 0.375, 0.0625, 0.375, 0.0625, 0.25, 2.98e-08, 0.25, 0.0, 0.3125, 0.0625, 0.3125, 0.0625, 0.1875, 2.98e-08, 0.1875, 2.98e-08, 0.25, 0.0625, 0.25, 0.0625, 0.125, 2.98e-08, 0.125, 2.98e-08, 0.1875, 0.0625, 0.1875, 0.0625, 0.0625, 2.384e-07, 0.0625, 2.98e-08, 0.125, 0.0625, 0.125, 0.03125, 0.0, 2.384e-07, 0.0625, 0.0625, 0.0625, 1.0, 0.1875, 0.9375, 0.1875, 0.9375, 0.25, 1.0, 0.25, 1.0, 0.125, 0.9375, 0.125, 0.9375, 0.1875, 1.0, 0.1875, 1.0, 0.0625, 0.9375, 0.0625, 0.9375, 0.125, 1.0, 0.125, 0.9688, 0.0, 0.9375, 0.0625, 1.0, 0.0625, 1.0, 0.4375, 0.9375, 0.4375, 0.9375, 0.5, 1.0, 0.5, 1.0, 0.375, 0.9375, 0.375, 0.9375, 0.4375, 1.0, 0.4375, 1.0, 0.3125, 0.9375, 0.3125, 0.9375, 0.375, 1.0, 0.375, 1.0, 0.25, 0.9375, 0.25, 0.9375, 0.3125, 1.0, 0.3125, 0.9375, 0.375, 0.875, 0.375, 0.875, 0.4375, 0.9375, 0.4375, 0.9375, 0.3125, 0.875, 0.3125, 0.875, 0.375, 0.9375, 0.375, 0.9375, 0.25, 0.875, 0.25, 0.875, 0.3125, 0.9375, 0.3125, 0.9375, 0.1875, 0.875, 0.1875, 0.875, 0.25, 0.9375, 0.25, 0.9375, 0.125, 0.875, 0.125, 0.875, 0.1875, 0.9375, 0.1875, 0.9375, 0.0625, 0.875, 0.0625, 0.875, 0.125, 0.9375, 0.125, 0.9063, 0.0, 0.875, 0.0625, 0.9375, 0.0625, 0.9375, 0.4375, 0.875, 0.4375, 0.875, 0.5, 0.9375, 0.5, 0.875, 0.125, 0.8125, 0.125, 0.8125, 0.1875, 0.875, 0.1875, 0.875, 0.0625, 0.8125, 0.0625, 0.8125, 0.125, 0.875, 0.125, 0.8438, 0.0, 0.8125, 0.0625, 0.875, 0.0625, 0.875, 0.4375, 0.8125, 0.4375, 0.8125, 0.5, 0.875, 0.5, 0.875, 0.375, 0.8125, 0.375, 0.8125, 0.4375, 0.875, 0.4375, 0.875, 0.3125, 0.8125, 0.3125, 0.8125, 0.375, 0.875, 0.375, 0.875, 0.25, 0.8125, 0.25, 0.8125, 0.3125, 0.875, 0.3125, 0.875, 0.1875, 0.8125, 0.1875, 0.8125, 0.25, 0.875, 0.25, 0.8125, 0.3125, 0.75, 0.3125, 0.75, 0.375, 0.8125, 0.375, 0.8125, 0.25, 0.75, 0.25, 0.75, 0.3125, 0.8125, 0.3125, 0.8125, 0.1875, 0.75, 0.1875, 0.75, 0.25, 0.8125, 0.25, 0.8125, 0.125, 0.75, 0.125, 0.75, 0.1875, 0.8125, 0.1875, 0.8125, 0.0625, 0.75, 0.0625, 0.75, 0.125, 0.8125, 0.125, 0.7812, 0.0, 0.75, 0.0625, 0.8125, 0.0625, 0.8125, 0.4375, 0.75, 0.4375, 0.75, 0.5, 0.8125, 0.5, 0.8125, 0.375, 0.75, 0.375, 0.75, 0.4375, 0.8125, 0.4375, 0.375, 0.5, 0.375, 0.5, 0.4375, 0.5, 0.4375, 0.5, 0.75, 0.5, 0.75, 0.5, 0.8125, 0.5, 0.8125, 0.5, 0.875, 0.5, 0.875, 0.5, 0.9375, 0.5, 0.9375, 0.5, 0.625, 0.5, 0.625, 0.5, 0.6875, 0.5, 0.6875, 0.5, 0.5, 0.5, 0.5, 0.5, 0.5625, 0.5, 0.5625, 0.5, 0.0, 0.5, 0.0, 0.5, 0.0625, 0.5, 0.0625, 0.5, 0.125, 0.5, 0.125, 0.5, 0.1875, 0.5, 0.1875, 0.5, 0.3125, 0.5, 0.3125, 0.5, 0.375, 0.5, 0.375, 0.5, 0.8125, 0.5, 0.8125, 0.5, 0.875, 0.5, 0.875, 0.5, 0.4375, 0.5, 0.4375, 0.5, 0.5, 0.5, 0.5, 0.5, 0.0625, 0.5, 0.0625, 0.5, 0.125, 0.5, 0.125, 0.5, 0.5625, 0.5, 0.5625, 0.5, 0.625, 0.5, 0.625, 0.5, 0.9375, 0.5, 0.9375, 0.5, 1.0, 0.5, 1.0, 0.5, 0.1875, 0.5, 0.1875, 0.5, 0.25, 0.5, 0.25, 0.5, 0.6875, 0.5, 0.6875, 0.5, 0.75, 0.5, 0.75, 0.5, 0.25, 0.5, 0.25, 0.5, 0.3125, 0.5, 0.3125, 0.5, 0.6875, 0.5, 0.75, 0.5, 0.75, 0.5, 0.6875, 0.5, 0.625, 0.5, 0.6875, 0.5, 0.6875, 0.5, 0.625, 0.5, 0.5625, 0.5, 0.625, 0.5, 0.625, 0.5, 0.5625, 0.5, 0.5, 0.5, 0.5625, 0.5, 0.5625, 0.5, 0.5, 0.5, 0.4375, 0.5, 0.5, 0.5, 0.5, 0.5, 0.4375, 0.5, 0.375, 0.5, 0.4375, 0.5, 0.4375, 0.5, 0.375, 0.5, 0.3125, 0.5, 0.375, 0.5, 0.375, 0.5, 0.3125, 0.5, 0.25, 0.5, 0.3125, 0.5, 0.3125, 0.5, 0.25, 0.5, 0.1875, 0.5, 0.25, 0.5, 0.25, 0.5, 0.1875, 0.5, 0.125, 0.5, 0.1875, 0.5, 0.1875, 0.5, 0.125, 0.5, 0.0625, 0.5, 0.125, 0.5, 0.125, 0.5, 0.0625, 0.5, 0.0, 0.5, 0.0625, 0.5, 0.0625, 0.5, 0.0, 0.5, 0.9375, 0.5, 1.0, 0.5, 1.0, 0.5, 0.9375, 0.5, 0.875, 0.5, 0.9375, 0.5, 0.9375, 0.5, 0.875, 0.5, 0.8125, 0.5, 0.875, 0.5, 0.875, 0.5, 0.8125, 0.5, 0.75, 0.5, 0.8125, 0.5, 0.8125, 0.5, 0.75, 0.5, 0.75, 0.5, 0.8125, 0.5, 0.8125, 0.5, 0.75, 0.5, 0.8125, 0.5, 0.875, 0.5, 0.875, 0.5, 0.8125, 0.5, 0.875, 0.5, 0.9375, 0.5, 0.9375, 0.5, 0.875, 0.5, 0.9375, 0.5, 1.0, 0.5, 1.0, 0.5, 0.9375, 0.5, 0.0, 0.5, 0.0625, 0.5, 0.0625, 0.5, 0.0, 0.5, 0.0625, 0.5, 0.125, 0.5, 0.125, 0.5, 0.0625, 0.5, 0.125, 0.5, 0.1875, 0.5, 0.1875, 0.5, 0.125, 0.5, 0.1875, 0.5, 0.25, 0.5, 0.25, 0.5, 0.1875, 0.5, 0.25, 0.5, 0.3125, 0.5, 0.3125, 0.5, 0.25, 0.5, 0.3125, 0.5, 0.375, 0.5, 0.375, 0.5, 0.3125, 0.5, 0.375, 0.5, 0.4375, 0.5, 0.4375, 0.5, 0.375, 0.5, 0.4375, 0.5, 0.5, 0.5, 0.5, 0.5, 0.4375, 0.5, 0.5, 0.5, 0.5625, 0.5, 0.5625, 0.5, 0.5, 0.5, 0.5625, 0.5, 0.625, 0.5, 0.625, 0.5, 0.5625, 0.5, 0.625, 0.5, 0.6875, 0.5, 0.6875, 0.5, 0.625, 0.5, 0.6875, 0.5, 0.75, 0.5, 0.75, 0.5, 0.6875, 0.5, 0.6875, 0.5, 0.75, 0.5, 0.75, 0.5, 0.6875, 0.5, 0.625, 0.5, 0.6875, 0.5, 0.6875, 0.5, 0.625, 0.5, 0.5625, 0.5, 0.625, 0.5, 0.625, 0.5, 0.5625, 0.5, 0.5, 0.5, 0.5625, 0.5, 0.5625, 0.5, 0.5, 0.5, 0.4375, 0.5, 0.5, 0.5, 0.5, 0.5, 0.4375, 0.5, 0.375, 0.5, 0.4375, 0.5, 0.4375, 0.5, 0.375, 0.5, 0.3125, 0.5, 0.375, 0.5, 0.375, 0.5, 0.3125, 0.5, 0.25, 0.5, 0.3125, 0.5, 0.3125, 0.5, 0.25, 0.5, 0.1875, 0.5, 0.25, 0.5, 0.25, 0.5, 0.1875, 0.5, 0.125, 0.5, 0.1875, 0.5, 0.1875, 0.5, 0.125, 0.5, 0.0625, 0.5, 0.125, 0.5, 0.125, 0.5, 0.0625, 0.5, 0.0, 0.5, 0.0625, 0.5, 0.0625, 0.5, 0.0, 0.5, 0.9375, 0.5, 1.0, 0.5, 1.0, 0.5, 0.9375, 0.5, 0.875, 0.5, 0.9375, 0.5, 0.9375, 0.5, 0.875, 0.5, 0.8125, 0.5, 0.875, 0.5, 0.875, 0.5, 0.8125, 0.5, 0.75, 0.5, 0.8125, 0.5, 0.8125, 0.5, 0.75, 0.5])
me_sphere.materials.append(mat_material_001)
me_sphere.use_remesh_fix_poles = True
me_sphere.use_remesh_preserve_attributes = False
me_sphere.use_mirror_vertex_groups = False
me_sphere.update()

# ---- objects
ob_light = bpy.data.objects.new('Light', light_light)
ob_camera = bpy.data.objects.new('Camera', cam_camera)
ob_red_half = bpy.data.objects.new('Red Half', me_sphere_001)
ob_white_half = bpy.data.objects.new('White Half', me_sphere)

# ---- transforms, parenting, visibility, modifiers, constraints
ob_light.location = (4.484, -2.689, 4.726)
ob_light.rotation_euler = (0.6503, 0.05522, 1.866)
ob_light.lock_rotations_4d = False
ob_light.empty_display_type = 'ARROWS'
ob_light.color = (0.0, 0.0, 0.0, 0.0)
ob_light.lineart.crease_threshold = 0.0
ob_camera.location = (7.359, -6.926, 4.958)
ob_camera.rotation_euler = (1.159, -0.0, 0.8149)
ob_camera.lock_rotations_4d = False
ob_camera.empty_display_type = 'ARROWS'
ob_camera.color = (0.0, 0.0, 0.0, 0.0)
ob_camera.display_type = 'WIRE'
ob_camera.lineart.crease_threshold = 0.0
ob_red_half.location = (0.0, 0.0, 0.0)
ob_red_half.scale = (0.1928, 0.1928, 0.1928)
ob_red_half.lineart.crease_threshold = 0.0
_m = ob_red_half.modifiers.new('Subdivision', 'SUBSURF')
_m.uv_smooth = 'PRESERVE_CORNERS'
_m.levels = 2
_m = ob_red_half.modifiers.new('Auto Smooth', 'NODES')
_m.node_group = ng_auto_smooth
_gi = [s.identifier for s in ng_auto_smooth.interface.items_tree if s.item_type == 'SOCKET' and s.in_out == 'INPUT']
_m[_gi[1]] = 1.047  # Angle
ob_white_half.location = (0.0, 0.0, 0.0)
ob_white_half.scale = (0.1928, 0.1928, 0.1928)
ob_white_half.lineart.crease_threshold = 0.0
_m = ob_white_half.modifiers.new('Subdivision', 'SUBSURF')
_m.uv_smooth = 'PRESERVE_CORNERS'
_m.levels = 2
_m = ob_white_half.modifiers.new('Auto Smooth', 'NODES')
_m.node_group = ng_auto_smooth
_gi = [s.identifier for s in ng_auto_smooth.interface.items_tree if s.item_type == 'SOCKET' and s.in_out == 'INPUT']
_m[_gi[1]] = 1.047  # Angle

# ---- collection membership
col_collection.objects.link(ob_light)
col_collection.objects.link(ob_camera)
col_pill.objects.link(ob_red_half)
col_pill.objects.link(ob_white_half)

# ---- scene / render settings (as saved in the file)
scene.camera = ob_camera
scene.frame_start = 1; scene.frame_end = 250; scene.frame_set(1)
scene.render.engine = 'BLENDER_EEVEE_NEXT'
scene.cycles.use_denoising = False
scene.cycles.samples = 128
scene.cycles.sampling_pattern = 'TABULATED_SOBOL'
scene.cycles.use_adaptive_sampling = False
scene.cycles.use_light_tree = False
scene.eevee.use_gtao = True
scene.view_settings.look = 'Very High Contrast'
scene.view_settings.view_transform = 'Filmic'
bpy.context.view_layer.update()
